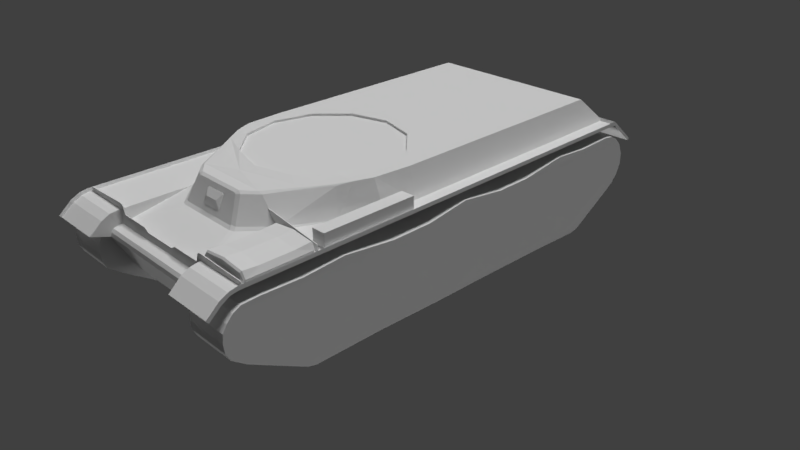 # Source: IS-2-bottom.blend  (saved by Blender 2.79.0; exported with 4.5.12 LTS)
import bpy
from mathutils import Matrix  # noqa: F401  (used for matrix-valued properties, if any)

bpy.ops.wm.read_factory_settings(use_empty=True)
scene = bpy.context.scene
scene.name = 'Scene'

# ---- collections
col_collection_1 = bpy.data.collections.new('Collection 1'); scene.collection.children.link(col_collection_1)

# ---- materials (node trees are filled in below, after node groups)
mat_is_2_bottom_material = bpy.data.materials.new('IS-2_bottom_material')
mat_is_2_bottom_material.alpha_threshold = 0.0
mat_is_2_bottom_material.use_transparent_shadow = False
mat_is_2_bottom_material.roughness = 0.5
mat_is_2_track_left_materail = bpy.data.materials.new('IS-2_track_left_materail')
mat_is_2_track_left_materail.alpha_threshold = 0.0
mat_is_2_track_left_materail.use_transparent_shadow = False
mat_is_2_track_left_materail.roughness = 0.5
mat_is_2_track_right_materail = bpy.data.materials.new('IS-2_track_right_materail')
mat_is_2_track_right_materail.alpha_threshold = 0.0
mat_is_2_track_right_materail.use_transparent_shadow = False
mat_is_2_track_right_materail.roughness = 0.5

# ---- material node trees

# ---- world
world_world = bpy.data.worlds.new('World'); scene.world = world_world
world_world.color = (0.05088, 0.05088, 0.05088)
world_world.use_sun_shadow = False
world_world.sun_shadow_jitter_overblur = 0.0
world_world.cycles.sampling_method = 'MANUAL'

# ---- cameras
cam_camera = bpy.data.cameras.new('Camera')
cam_camera.clip_end = 100.0
cam_camera.lens = 35.0
cam_camera.sensor_width = 32.0
cam_camera.sensor_height = 18.0
cam_camera.ortho_scale = 7.314
cam_camera.dof.focus_distance = 0.0
cam_camera.dof.aperture_fstop = 128.0

# ---- lights
light_sun_003 = bpy.data.lights.new('Sun.003', 'SUN')
light_sun_003.transmission_factor = 0.0
light_sun_003.angle = 0.1993
light_sun_003.energy = 1.0
light_sun_003.shadow_buffer_clip_start = 0.5
light_sun_003.shadow_soft_size = 0.1
light_sun_003.shadow_cascade_max_distance = 1000.0
light_sun_002 = bpy.data.lights.new('Sun.002', 'SUN')
light_sun_002.transmission_factor = 0.0
light_sun_002.angle = 0.1993
light_sun_002.energy = 1.0
light_sun_002.shadow_buffer_clip_start = 0.5
light_sun_002.shadow_soft_size = 0.1
light_sun_002.shadow_cascade_max_distance = 1000.0
light_sun_001 = bpy.data.lights.new('Sun.001', 'SUN')
light_sun_001.transmission_factor = 0.0
light_sun_001.angle = 0.1993
light_sun_001.energy = 1.0
light_sun_001.shadow_buffer_clip_start = 0.5
light_sun_001.shadow_soft_size = 0.1
light_sun_001.shadow_cascade_max_distance = 1000.0
light_sun = bpy.data.lights.new('Sun', 'SUN')
light_sun.transmission_factor = 0.0
light_sun.angle = 0.1993
light_sun.energy = 1.0
light_sun.shadow_buffer_clip_start = 0.5
light_sun.shadow_soft_size = 0.1
light_sun.shadow_cascade_max_distance = 1000.0
light_lamp = bpy.data.lights.new('Lamp', 'POINT')
light_lamp.transmission_factor = 0.0
light_lamp.cutoff_distance = 30.0
light_lamp.energy = 100.0
light_lamp.shadow_buffer_clip_start = 1.001
light_lamp.shadow_soft_size = 0.1
light_lamp.shadow_maximum_resolution = 0.006
light_lamp.use_absolute_resolution = True

# ---- meshes
me_body_2_001 = bpy.data.meshes.new('body_2.001')
me_body_2_001.from_pydata([(0.8123, 1.135, 1.336), (0.811, 1.135, 1.33), (1.556, -3.721, 1.357), (1.542, 2.224, 1.249), (0.8628, 2.222, 1.25), (0.8605, 2.297, 0.9715), (0.859, -3.722, 1.358), (0.8414, 2.297, 0.9716), (-0.1499, -1.117, 1.713), (-0.605, -0.91, 1.711), (-0.15, -1.118, 1.642), (-0.412, -1.021, 1.641), (-0.7535, -0.7839, 1.638), (0.04514, -1.132, 1.713), (0.04505, -1.133, 1.641), (0.5017, -1.018, 1.71), (0.2401, -1.116, 1.712), (0.8421, -0.7793, 1.706), (0.6941, -0.9081, 1.637), (0.24, -1.117, 1.641), (0.9657, -0.6321, 1.633), (-0.412, -1.02, 1.712), (-0.7534, -0.7829, 1.709), (-0.6051, -0.9111, 1.639), (0.6942, -0.9071, 1.709), (0.9658, -0.631, 1.704), (0.5016, -1.019, 1.639), (0.842, -0.7803, 1.635), (1.556, -3.72, 1.406), (1.556, -4.111, 1.077), (1.556, -4.086, 1.052), (0.8586, -4.113, 1.078), (0.8585, -4.087, 1.053), (0.8581, -3.722, 1.407), (0.8681, -3.712, 1.365), (1.546, -3.711, 1.364), (-0.3219, -3.951, 1.197), (0.4623, -3.966, 1.201), (-0.7518, -3.775, 0.5799), (-0.7503, -4.128, 1.049), (-1.142, -3.354, 1.728), (-0.7507, -3.764, 1.36), (0.8796, -3.76, 1.357), (0.8801, -4.124, 1.047), (1.244, -3.349, 1.725), (0.1774, 1.544, 1.358), (0.1966, 1.538, 1.37), (0.1995, 1.468, 1.521), (0.1808, 1.462, 1.534), (-0.07661, 1.46, 1.537), (-0.09581, 1.466, 1.525), (-0.09876, 1.536, 1.372), (-0.08005, 1.542, 1.359), (0.1397, 1.526, 1.458), (-0.03958, 1.525, 1.46), (0.1774, 1.526, 1.353), (0.1966, 1.52, 1.365), (0.1996, 1.45, 1.516), (0.1809, 1.444, 1.529), (-0.07658, 1.442, 1.532), (-0.09577, 1.448, 1.52), (-0.09872, 1.519, 1.367), (-0.08002, 1.525, 1.354), (-0.7618, 2.183, 1.093), (-0.6539, 2.183, 1.095), (-0.6539, 2.172, 1.095), (-0.7618, 2.172, 1.093), (-0.7605, 2.175, 1.259), (-0.7604, 2.164, 1.259), (-0.6732, 2.164, 1.225), (-0.6733, 2.175, 1.225), (0.8534, 2.186, 1.092), (0.7455, 2.186, 1.094), (0.7455, 2.176, 1.094), (0.8534, 2.176, 1.092), (0.8525, 2.179, 1.257), (1.517, 2.171, 1.316), (1.517, 2.181, 1.316), (0.8522, 2.169, 1.342), (0.8521, 2.18, 1.342), (0.8164, 2.169, 1.335), (0.8164, 2.18, 1.335), (0.7962, 2.169, 1.312), (0.7961, 2.179, 1.311), (0.8526, 2.168, 1.257), (0.7653, 2.168, 1.223), (0.7653, 2.178, 1.223), (-0.7136, 1.254, 1.279), (-1.419, 1.244, 1.277), (-1.405, 1.246, 1.357), (-1.405, 1.254, 1.357), (-0.7136, 1.246, 1.279), (-0.588, 1.249, 1.478), (-0.588, 1.258, 1.478), (-0.2605, 2.165, 1.224), (0.3525, 2.167, 1.223), (-0.2605, 2.176, 1.224), (0.3525, 2.177, 1.223), (-0.1874, 2.184, 1.095), (0.279, 2.185, 1.095), (-0.1874, 2.174, 1.095), (0.279, 2.175, 1.095), (-0.1845, 2.165, 1.183), (0.2764, 2.166, 1.183), (-0.1845, 2.175, 1.183), (0.2764, 2.176, 1.182), (0.8553, 2.558, 1.051), (0.8668, 2.561, 1.048), (0.8616, 2.412, 1.189), (0.8614, 2.309, 1.243), (0.854, 2.215, 1.261), (-0.7654, 2.062, 0.4942), (-0.5142, 1.255, 1.601), (-0.7447, 1.243, 1.309), (-0.7622, 1.267, 1.279), (0.865, 2.338, 0.9858), (0.8675, 1.271, 1.277), (-0.3419, 1.407, 1.596), (-0.4412, 1.582, 1.259), (0.5248, 1.549, 1.292), (-0.7656, 2.293, 1.072), (-0.7654, 2.335, 0.9883), (0.8656, 2.297, 1.07), (0.8533, 1.234, 1.307), (-0.3784, 1.603, 1.258), (-0.3591, 1.563, 1.303), (0.5456, 1.584, 1.257), (0.6253, 1.258, 1.599), (0.1858, 1.456, 1.536), (-0.09911, 1.459, 1.527), (-0.08504, 1.539, 1.355), (0.1999, 1.535, 1.365), (0.17, 1.443, 1.525), (-0.08354, 1.446, 1.517), (-0.06911, 1.518, 1.363), (0.1844, 1.513, 1.373), (-0.287, 1.433, 1.584), (-0.4199, 1.547, 1.294), (-0.3447, 1.568, 1.292), (0.4637, 1.565, 1.302), (0.4493, 1.57, 1.291), (0.4828, 1.605, 1.257), (0.203, 1.461, 1.524), (-0.08152, 1.454, 1.539), (-0.1022, 1.534, 1.367), (0.1823, 1.541, 1.353), (0.1871, 1.448, 1.513), (-0.06595, 1.441, 1.528), (-0.08625, 1.512, 1.375), (0.1668, 1.519, 1.362), (-0.7655, 2.323, 1.034), (0.8653, 2.326, 1.031), (-1.421, -0.05304, 1.294), (-1.237, -0.05262, 1.294), (-1.237, -0.05003, 1.475), (-1.42, -0.05041, 1.478), (-1.24, 1.175, 1.276), (-1.24, 1.178, 1.457), (-1.423, 1.175, 1.276), (-1.423, 1.177, 1.46), (-1.454, -3.727, 1.411), (-1.454, -3.728, 1.361), (-1.468, 2.217, 1.254), (-1.468, 2.214, 1.306), (-0.7639, 2.315, 1.235), (-0.7638, 2.219, 1.252), (-0.7605, 2.294, 0.974), (-0.7417, 2.294, 0.974), (-1.458, 2.209, 1.264), (-1.444, -3.718, 1.369), (-0.7392, -3.716, 1.368), (-0.7601, 2.211, 1.263), (-0.7608, 2.306, 1.245), (-0.7279, -3.726, 1.36), (-1.108, 0.2245, 1.676), (-1.218, 0.2055, 1.302), (-1.025, 0.6814, 1.295), (-1.235, -3.765, 1.361), (-1.149, -0.2506, 1.683), (-1.243, -0.2562, 1.309), (-1.148, -0.8144, 1.691), (-1.242, -0.82, 1.317), (-1.127, 0.4434, 1.299), (-1.027, 0.449, 1.672), (-0.9463, 0.6127, 1.644), (-1.428, -3.556, 1.437), (-1.428, -3.541, 1.437), (-1.196, -3.555, 1.47), (-1.196, -3.54, 1.47), (-1.453, -4.093, 1.056), (-1.453, -4.118, 1.082), (-0.7287, -4.091, 1.055), (-0.729, -3.725, 1.41), (-0.7286, -4.117, 1.081), (-1.455, 2.163, 1.262), (-1.441, 2.164, 1.319), (-1.441, 2.174, 1.319), (-1.455, 2.173, 1.262), (-0.7598, 2.166, 1.344), (-0.7598, 2.176, 1.344), (-0.7241, 2.166, 1.337), (-0.7241, 2.176, 1.337), (-0.7039, 2.165, 1.314), (-0.7039, 2.176, 1.314), (-1.419, 1.253, 1.277), (-0.7985, 2.14, 1.265), (-0.7779, 1.311, 1.277), (-0.818, 2.123, 1.391), (-0.8161, 1.313, 1.403), (-1.428, 2.12, 1.266), (-1.407, 1.291, 1.278), (-1.394, 2.121, 1.392), (-1.392, 1.312, 1.404), (-0.7733, 2.14, 1.312), (-0.7769, 1.312, 1.324), (-1.412, 1.292, 1.325), (-1.439, 2.117, 1.313), (-1.105, 1.292, 1.278), (-1.107, 2.139, 1.265), (-1.105, 1.313, 1.436), (-1.107, 2.141, 1.405), (-1.105, 1.317, 1.325), (-1.107, 2.114, 1.313), (-0.7798, 2.121, 1.265), (-0.7965, 1.293, 1.277), (-0.8293, 2.141, 1.373), (-0.8273, 1.294, 1.386), (-1.409, 2.138, 1.266), (-1.426, 1.31, 1.278), (-1.382, 2.14, 1.374), (-1.38, 1.293, 1.387), (-0.7546, 2.122, 1.312), (-0.7956, 1.293, 1.325), (-1.431, 1.31, 1.325), (-1.42, 2.135, 1.313), (-1.105, 1.294, 1.417), (-1.106, 2.123, 1.424), (-1.468, 2.406, 1.18), (-1.468, 2.429, 1.228), (-1.469, 2.591, 1.082), (-1.469, 2.557, 1.048), (-0.7887, 2.559, 1.047), (-0.7673, 2.408, 1.179), (-1.468, 2.318, 1.286), (-1.468, 2.313, 1.237), (-0.7823, 2.561, 1.051), (-1.459, 2.567, 1.059), (-1.458, 2.407, 1.193), (-1.458, 2.304, 1.247), (-0.7616, 2.408, 1.192), (-0.783, 2.569, 1.058), (-0.8175, 1.932, 1.379), (-0.8165, 1.504, 1.386), (-0.7784, 1.502, 1.274), (-0.7794, 1.93, 1.268), (-1.428, 1.929, 1.269), (-1.427, 1.501, 1.275), (-1.392, 1.502, 1.386), (-1.393, 1.93, 1.38), (-0.7599, 1.931, 1.315), (-0.7717, 1.503, 1.321), (-1.433, 1.5, 1.322), (-1.437, 1.927, 1.316), (-1.106, 1.932, 1.412), (-1.105, 1.503, 1.418), (1.529, -0.7838, 1.39), (1.213, -0.6487, 1.629), (1.542, 2.221, 1.301), (1.532, 2.216, 1.26), (1.334, -3.759, 1.357), (1.321, -0.8141, 1.313), (1.208, 0.2298, 1.672), (1.104, 0.738, 1.291), (1.296, 0.2112, 1.298), (1.239, -0.8089, 1.687), (1.322, -0.2503, 1.305), (1.237, -0.2451, 1.679), (1.11, 0.4539, 1.669), (1.212, 0.4488, 1.295), (1.018, 0.6176, 1.641), (1.555, -3.55, 1.357), (1.54, -3.549, 1.432), (1.54, -3.535, 1.432), (1.555, -3.536, 1.357), (1.297, -3.549, 1.468), (1.267, -3.551, 1.352), (1.297, -3.535, 1.468), (1.267, -3.536, 1.351), (1.531, 2.167, 1.257), (1.531, 2.18, 1.257), (1.534, 1.252, 1.274), (1.143, 1.694, 1.311), (1.541, 2.598, 1.078), (1.541, 2.563, 1.047), (1.541, 2.436, 1.224), (1.541, 2.413, 1.176), (0.8673, 2.412, 1.177), (1.542, 2.32, 1.232), (1.542, 2.324, 1.281), (0.8683, 2.322, 1.233), (1.531, 2.414, 1.188), (1.531, 2.574, 1.055), (0.861, 2.572, 1.056), (1.532, 2.311, 1.242), (0.3727, 1.428, 1.595), (0.393, 1.434, 1.583), (0.4481, 1.409, 1.595), (-0.2666, 1.426, 1.596), (-0.4617, 1.256, 1.623), (0.5732, 1.259, 1.621), (0.4037, 1.391, 1.619), (-0.2971, 1.389, 1.62), (-0.9225, 0.6243, 1.657), (1.001, 0.6313, 1.654), (0.865, 2.066, 0.4917), (0.8786, -3.771, 0.5684), (0.7171, 0.8872, 1.646), (0.1093, 1.107, 1.643), (-0.6207, 0.9186, 1.647), (1.057, -0.04344, 1.676), (-0.9289, -0.04801, 1.679), (0.06179, 0.941, 1.663), (0.0664, -1.032, 1.692), (0.9229, 0.4496, 1.669), (-0.7947, -0.5411, 1.686), (-0.4344, 0.8077, 1.666), (0.5626, -0.8991, 1.69), (0.5586, 0.8099, 1.665), (-0.4304, -0.9014, 1.691), (-0.797, 0.4457, 1.672), (0.9252, -0.5371, 1.684), (-0.4304, -0.9018, 1.661), (-0.7947, -0.5415, 1.656), (-0.9289, -0.04844, 1.649), (0.06636, -1.033, 1.662), (-0.797, 0.4452, 1.642), (0.5625, -0.8995, 1.659), (0.9251, -0.5375, 1.654), (-0.4344, 0.8072, 1.636), (0.06175, 0.9406, 1.633), (0.5585, 0.8095, 1.634), (1.057, -0.04387, 1.646), (0.9228, 0.4492, 1.639), (0.9926, -3.561, 1.221), (1.561, -3.56, 1.221), (1.561, -3.686, 1.203), (0.9931, -3.688, 1.204), (0.9932, -3.794, 1.147), (1.561, -3.793, 1.146), (1.561, -3.898, 1.038), (0.9934, -3.899, 1.038), (0.9932, -3.957, 0.8961), (1.561, -3.956, 0.8952), (1.561, -3.958, 0.7526), (0.9931, -3.959, 0.7535), (0.9927, -3.906, 0.6208), (1.561, -3.905, 0.6198), (1.56, -3.814, 0.509), (0.9924, -3.815, 0.51), (1.546, 2.201, 0.4194), (1.546, 2.379, 0.5471), (0.9783, 2.378, 0.548), (0.9781, 2.2, 0.4204), (1.546, 2.432, 0.6474), (0.9781, 2.43, 0.6483), (0.9782, 2.446, 0.7637), (1.546, 2.447, 0.7628), (1.546, 2.434, 0.8646), (0.9785, 2.433, 0.8654), (1.56, -3.046, 1.199), (0.9911, -3.048, 1.2), (1.56, -3.688, 0.4276), (1.558, -3.0, 0.05281), (0.9898, -3.001, 0.05379), (0.9918, -3.689, 0.4285), (1.554, -1.124, 0.03498), (1.551, -0.232, 0.02639), (0.9833, -0.2333, 0.02739), (0.9853, -1.125, 0.03597), (0.9792, 1.622, 0.04662), (1.547, 1.623, 0.04565), (0.9792, 2.307, 1.039), (0.9787, 2.382, 0.9554), (1.546, 2.384, 0.9546), (1.547, 2.309, 1.038), (0.9794, 2.001, 1.104), (0.9795, 2.212, 1.091), (1.547, 2.214, 1.09), (1.548, 2.002, 1.103), (0.9903, -2.563, 1.227), (1.559, -2.562, 1.226), (0.9872, -1.438, 1.116), (0.9883, -1.927, 1.128), (1.556, -1.437, 1.115), (1.557, -1.925, 1.127), (0.9863, -0.8348, 1.185), (1.554, -0.8335, 1.185), (0.9844, -0.2612, 1.089), (0.9832, 0.2873, 1.076), (1.552, 0.2886, 1.075), (1.553, -0.2599, 1.089), (0.982, 0.9551, 1.144), (1.55, 0.9564, 1.143), (0.9804, 1.477, 1.097), (1.549, 1.478, 1.096), (0.9794, 1.506, 0.02052), (1.547, 1.507, 0.01953), (1.558, -2.883, 0.02709), (0.9895, -2.885, 0.02808), (1.556, -2.049, 0.03591), (0.9875, -2.05, 0.0369), (0.9812, 0.6444, 0.0332), (1.549, 0.6457, 0.03221), (-1.453, -3.567, 1.225), (-0.8758, -3.565, 1.224), (-0.8758, -3.692, 1.206), (-1.453, -3.693, 1.207), (-1.452, -3.8, 1.15), (-0.8756, -3.799, 1.15), (-0.8756, -3.903, 1.041), (-1.452, -3.905, 1.042), (-1.452, -3.963, 0.8999), (-0.8755, -3.962, 0.899), (-0.8758, -3.964, 0.7563), (-1.452, -3.965, 0.7573), (-1.453, -3.912, 0.6245), (-0.876, -3.911, 0.6236), (-0.8764, -3.82, 0.5128), (-1.453, -3.821, 0.5137), (-0.8903, 2.195, 0.4229), (-0.8909, 2.373, 0.5508), (-1.467, 2.372, 0.5518), (-1.467, 2.194, 0.4239), (-0.8907, 2.426, 0.6511), (-1.467, 2.425, 0.652), (-1.467, 2.44, 0.7674), (-0.8905, 2.441, 0.7665), (-0.8905, 2.429, 0.8683), (-1.467, 2.427, 0.8692), (-0.8769, -3.052, 1.203), (-1.454, -3.053, 1.203), (-0.8766, -3.694, 0.4314), (-0.8787, -3.077, 0.05679), (-1.456, -3.078, 0.05778), (-1.454, -3.695, 0.4324), (-0.8828, -1.264, 0.04274), (-0.8848, -0.3965, 0.03429), (-1.462, -0.3979, 0.0353), (-1.46, -1.266, 0.04375), (-1.466, 1.487, 0.04867), (-0.8893, 1.489, 0.04768), (-1.466, 2.302, 1.042), (-1.467, 2.377, 0.9592), (-0.8903, 2.378, 0.9583), (-0.8902, 2.303, 1.042), (-1.466, 1.995, 1.107), (-1.466, 2.207, 1.095), (-0.8899, 2.208, 1.094), (-0.8888, 1.996, 1.107), (-1.455, -2.569, 1.231), (-0.8782, -2.567, 1.23), (-1.458, -1.444, 1.12), (-1.457, -1.932, 1.132), (-0.8806, -1.442, 1.119), (-0.8795, -1.931, 1.131), (-1.459, -0.8404, 1.189), (-0.8824, -0.8391, 1.188), (-1.461, -0.2668, 1.093), (-1.462, 0.2817, 1.08), (-0.8847, 0.283, 1.079), (-0.8833, -0.2655, 1.092), (-1.464, 0.9495, 1.147), (-0.8865, 0.9508, 1.147), (-1.465, 1.471, 1.101), (-0.8874, 1.473, 1.1), (-1.466, 1.372, 0.02269), (-0.8891, 1.373, 0.02169), (-0.879, -2.96, 0.03102), (-1.456, -2.962, 0.03201), (-0.8807, -2.181, 0.04361), (-1.458, -2.182, 0.04462), (-1.464, 0.4694, 0.04132), (-0.8868, 0.4707, 0.04031), (-0.245, -1.23, 0.85), (-0.245, -1.23, 0.9397), (-0.245, -1.108, 0.85), (-0.245, -1.108, 0.9397), (-0.1554, -1.23, 0.85), (-0.1554, -1.23, 0.9397), (-0.1554, -1.108, 0.85), (-0.1554, -1.108, 0.9397), (-0.1886, 0.7277, 0.7661), (-0.1886, 0.7277, 0.8557), (-0.1886, 0.8173, 0.7661), (-0.1886, 0.8173, 0.8557), (-0.09894, 0.7277, 0.7661), (-0.09894, 0.7277, 0.8557), (-0.09894, 0.8173, 0.7661), (-0.09894, 0.8173, 0.8557), (0.1651, 0.4627, 0.878), (0.1651, 0.4627, 0.9677), (0.1651, 0.5524, 0.878), (0.1651, 0.5524, 0.9677), (0.2547, 0.4627, 0.878), (0.2547, 0.4627, 0.9677), (0.2547, 0.5524, 0.878), (0.2547, 0.5524, 0.9677), (-0.05231, -0.9072, 1.203), (-0.05231, -0.9072, 1.293), (-0.05231, -0.8176, 1.203), (-0.05231, -0.8176, 1.293), (0.03732, -0.9072, 1.203), (0.03732, -0.9072, 1.293), (0.03732, -0.8176, 1.203), (0.03732, -0.8176, 1.293), (-0.534, 0.3849, 0.6881), (-0.534, 0.3849, 0.7777), (-0.534, 0.4746, 0.6881), (-0.534, 0.4746, 0.7777), (-0.4444, 0.3849, 0.6881), (-0.4444, 0.3849, 0.7777), (-0.4444, 0.4746, 0.6881), (-0.4444, 0.4746, 0.7777), (-0.614, -0.8615, 1.02), (-0.614, -0.8615, 1.109), (-0.614, -0.7718, 1.02), (-0.614, -0.7718, 1.109), (-0.5243, -0.8615, 1.02), (-0.5243, -0.8615, 1.109), (-0.5243, -0.7718, 1.02), (-0.5243, -0.7718, 1.109), (-0.5239, -0.3486, 0.9006), (-0.5239, -0.3486, 0.9902), (-0.5239, -0.2589, 0.9006), (-0.5239, -0.2589, 0.9902), (-0.4343, -0.3486, 0.9006), (-0.4343, -0.3486, 0.9902), (-0.4343, -0.2589, 0.9006), (-0.4343, -0.2589, 0.9902), (0.07332, -0.2324, 1.049), (0.07332, -0.2324, 1.138), (0.07332, 0.1502, 1.049), (0.07332, 0.1502, 1.138), (0.163, -0.2324, 1.049), (0.163, -0.2324, 1.138), (0.163, 0.1502, 1.049), (0.163, 0.1502, 1.138), (-0.05231, -0.9072, 1.414), (-0.05231, -0.8176, 1.414), (0.03732, -0.8176, 1.414), (0.03732, -0.9072, 1.414), (-0.05231, -0.9072, 1.477), (-0.05231, -0.8176, 1.477), (0.03732, -0.8176, 1.477), (0.03732, -0.9072, 1.477), (-0.05231, -0.7158, 1.414), (0.03732, -0.7158, 1.414), (-0.05231, -0.7158, 1.477), (0.03732, -0.7158, 1.477), (-0.05231, -0.6456, 1.414), (0.03732, -0.6456, 1.414), (-0.05231, -0.6456, 1.477), (0.03732, -0.6456, 1.477), (-0.05231, -0.7158, 1.326), (0.03732, -0.7158, 1.326), (-0.05231, -0.6456, 1.326), (0.03732, -0.6456, 1.326), (-0.05231, -0.7158, 1.278), (0.03732, -0.7158, 1.278), (-0.05231, -0.6456, 1.278), (0.03732, -0.6456, 1.278), (-0.125, -0.6456, 1.326), (-0.125, -0.7158, 1.326), (-0.125, -0.6456, 1.278), (-0.125, -0.7158, 1.278), (-0.245, -1.027, 0.9397), (-0.245, -1.027, 0.85), (-0.1554, -1.027, 0.85), (-0.1554, -1.027, 0.9397), (-0.245, -0.9485, 0.9397), (-0.245, -0.9485, 0.85), (-0.1554, -0.9485, 0.85), (-0.1554, -0.9485, 0.9397), (-0.245, -1.027, 1.009), (-0.1554, -1.027, 1.009), (-0.245, -0.9485, 1.009), (-0.1554, -0.9485, 1.009), (-0.2829, -0.7718, 1.109), (-0.2829, -0.7718, 1.02), (-0.2829, -0.8615, 1.02), (-0.2829, -0.8615, 1.109), (-0.5243, -0.5112, 1.109), (-0.5243, -0.5112, 1.02), (-0.2829, -0.5112, 1.109), (-0.2829, -0.5112, 1.02), (-0.2738, -0.2589, 0.9902), (-0.2738, -0.2589, 0.9006), (-0.2738, -0.3486, 0.9006), (-0.2738, -0.3486, 0.9902), (-0.5239, -0.3486, 1.061), (-0.5239, -0.2589, 1.061), (-0.4343, -0.2589, 1.061), (-0.4343, -0.3486, 1.061), (0.1651, 0.4627, 0.9677), (0.1651, 0.5524, 0.9677), (0.2547, 0.5524, 0.9677), (0.2547, 0.4627, 0.9677), (0.03728, 0.5524, 0.878), (0.03728, 0.4627, 0.878), (0.03728, 0.4627, 0.9677), (0.03728, 0.5524, 0.9677), (0.09312, 0.8173, 0.8557), (0.09312, 0.8173, 0.7661), (0.09312, 0.7277, 0.7661), (0.09312, 0.7277, 0.8557), (-0.1886, 0.9691, 0.8557), (-0.1886, 0.9691, 0.7661), (-0.09894, 0.9691, 0.7661), (-0.09894, 0.9691, 0.8557), (-0.1886, 0.9691, 0.8557), (-0.1886, 0.9691, 0.7661), (-0.09894, 0.9691, 0.7661), (-0.09894, 0.9691, 0.8557), (-0.3349, 0.4746, 0.7777), (-0.3349, 0.4746, 0.6881), (-0.3349, 0.3849, 0.6881), (-0.3349, 0.3849, 0.7777), (-0.534, 0.7981, 0.7777), (-0.534, 0.7981, 0.6881), (-0.4444, 0.7981, 0.6881), (-0.4444, 0.7981, 0.7777), (-0.534, 0.888, 0.7777), (-0.534, 0.888, 0.6881), (-0.4444, 0.888, 0.6881), (-0.4444, 0.888, 0.7777), (-0.2668, 0.7981, 0.7777), (-0.2668, 0.7981, 0.6881), (-0.2668, 0.888, 0.7777), (-0.2668, 0.888, 0.6881)], [(0, 1)], [(4, 6, 5), (5, 6, 7), (6, 34, 110), (110, 7, 6), (2, 6, 4), (2, 4, 3), (30, 29, 31), (35, 34, 33), (6, 31, 33), (44, 40, 41), (38, 315, 43), (41, 43, 42), (6, 30, 32), (28, 31, 29), (35, 33, 28), (6, 32, 31), (41, 39, 43), (44, 41, 42), (38, 43, 39), (30, 31, 32), (28, 33, 31), (6, 2, 30), (69, 66, 65), (70, 63, 67), (75, 81, 79), (80, 78, 79), (84, 80, 82), (82, 80, 81), (75, 86, 83), (85, 82, 83), (84, 76, 78), (85, 74, 84), (86, 71, 72), (88, 91, 92), (92, 93, 90), (93, 87, 204), (85, 73, 74), (86, 75, 71), (105, 104, 102), (98, 96, 104), (94, 100, 102), (95, 85, 86), (96, 70, 69), (97, 86, 72), (64, 70, 96), (73, 85, 95), (94, 69, 65), (103, 95, 97), (104, 96, 94), (99, 105, 97), (104, 105, 99), (100, 101, 103), (103, 101, 95), (84, 78, 80), (75, 79, 77), (80, 79, 81), (84, 82, 85), (82, 81, 83), (75, 83, 81), (85, 83, 86), (69, 68, 66), (70, 64, 63), (48, 54, 49), (52, 53, 45), (46, 55, 45), (47, 56, 46), (48, 57, 47), (49, 58, 48), (50, 59, 49), (51, 60, 50), (52, 61, 51), (45, 62, 52), (88, 92, 89), (92, 90, 89), (93, 204, 90), (105, 102, 103), (95, 86, 97), (96, 69, 94), (97, 72, 99), (64, 96, 98), (73, 95, 101), (94, 65, 100), (103, 97, 105), (104, 94, 102), (104, 99, 98), (100, 103, 102), (7, 108, 106), (45, 53, 46), (46, 53, 47), (47, 53, 48), (48, 53, 54), (49, 54, 50), (50, 54, 51), (51, 54, 52), (52, 54, 53), (46, 56, 55), (47, 57, 56), (48, 58, 57), (49, 59, 58), (50, 60, 59), (51, 61, 60), (52, 62, 61), (45, 55, 62), (150, 115, 121), (145, 135, 131), (144, 134, 130), (143, 133, 129), (142, 132, 128), (125, 130, 138), (307, 129, 136), (140, 131, 139), (131, 146, 142), (130, 149, 145), (129, 148, 144), (128, 147, 143), (305, 131, 142), (140, 130, 145), (136, 144, 125), (128, 304, 305), (117, 125, 137), (116, 119, 123), (119, 305, 306), (124, 140, 141), (150, 122, 151), (112, 137, 113), (111, 115, 314), (124, 122, 120), (111, 121, 115), (124, 141, 122), (127, 123, 119), (119, 306, 127), (122, 126, 116), (114, 118, 120), (117, 136, 125), (116, 126, 119), (113, 137, 118), (118, 114, 113), (119, 139, 305), (122, 141, 126), (124, 120, 118), (124, 138, 140), (119, 126, 141), (118, 137, 124), (150, 120, 122), (112, 117, 137), (150, 151, 115), (145, 149, 135), (144, 148, 134), (143, 147, 133), (142, 146, 132), (305, 142, 128), (125, 144, 130), (307, 143, 129), (140, 145, 131), (119, 141, 140), (140, 139, 119), (125, 138, 124), (124, 137, 125), (131, 135, 146), (130, 134, 149), (129, 133, 148), (128, 132, 147), (305, 139, 131), (140, 138, 130), (136, 129, 144), (128, 143, 307), (128, 307, 304), (7, 110, 109), (7, 109, 108), (7, 106, 107), (107, 5, 7), (154, 155, 152), (157, 154, 153), (159, 157, 156), (155, 159, 158), (155, 154, 157), (154, 152, 153), (157, 153, 156), (159, 156, 158), (155, 158, 152), (155, 157, 159), (161, 160, 163), (170, 171, 168), (111, 114, 120), (120, 150, 111), (150, 121, 111), (161, 163, 162), (170, 168, 169), (161, 165, 173), (165, 166, 173), (161, 162, 165), (165, 164, 166), (169, 168, 163), (167, 172, 171), (174, 182, 175), (169, 163, 160), (40, 180, 181), (114, 176, 113), (176, 182, 183), (176, 183, 184), (167, 171, 173), (178, 181, 180), (40, 181, 177), (178, 179, 181), (174, 175, 179), (179, 178, 174), (166, 167, 173), (171, 170, 173), (176, 184, 113), (184, 112, 113), (174, 183, 182), (41, 175, 114), (175, 182, 114), (41, 179, 175), (114, 111, 41), (182, 176, 114), (41, 181, 179), (111, 39, 41), (41, 177, 181), (111, 38, 39), (160, 189, 190), (173, 189, 161), (189, 193, 190), (170, 160, 192), (173, 193, 191), (160, 193, 192), (170, 169, 160), (160, 190, 193), (41, 40, 177), (189, 191, 193), (173, 192, 193), (160, 161, 189), (173, 191, 189), (167, 249, 172), (245, 250, 249), (249, 167, 245), (197, 194, 195), (198, 195, 194), (198, 194, 68), (198, 199, 196), (197, 196, 199), (67, 197, 199), (200, 201, 199), (202, 200, 68), (202, 203, 201), (67, 201, 203), (69, 70, 203), (204, 89, 90), (239, 238, 247), (247, 246, 239), (248, 247, 238), (168, 248, 243), (253, 254, 260), (259, 260, 254), (256, 261, 262), (262, 255, 256), (232, 221, 217), (217, 224, 232), (264, 252, 251), (225, 213, 222), (222, 220, 225), (260, 259, 252), (259, 251, 252), (262, 257, 258), (257, 262, 261), (226, 235, 221), (221, 232, 226), (213, 205, 218), (218, 222, 213), (215, 210, 217), (217, 221, 215), (263, 258, 257), (222, 234, 229), (229, 220, 222), (230, 215, 221), (221, 235, 230), (218, 227, 234), (234, 222, 218), (213, 231, 223), (232, 214, 208), (215, 233, 228), (211, 229, 234), (234, 216, 211), (219, 235, 226), (220, 236, 207), (231, 213, 225), (225, 207, 231), (224, 206, 214), (230, 212, 233), (227, 209, 216), (212, 230, 235), (229, 211, 236), (239, 240, 237), (241, 242, 237), (162, 163, 243), (162, 244, 164), (197, 195, 196), (198, 68, 200), (198, 196, 195), (67, 199, 201), (200, 199, 198), (202, 68, 69), (202, 201, 200), (67, 203, 70), (69, 203, 202), (241, 246, 250), (241, 240, 246), (264, 251, 263), (262, 258, 216), (263, 257, 264), (213, 223, 205), (232, 208, 226), (215, 228, 210), (219, 226, 208), (220, 207, 225), (224, 214, 232), (230, 233, 215), (227, 216, 234), (212, 235, 219), (229, 236, 220), (248, 238, 243), (168, 243, 163), (239, 237, 238), (241, 237, 240), (162, 243, 244), (162, 164, 165), (261, 228, 233), (255, 216, 209), (263, 207, 236), (252, 219, 208), (264, 212, 219), (258, 236, 211), (214, 206, 253), (253, 260, 214), (223, 231, 259), (259, 254, 223), (261, 256, 228), (255, 262, 216), (263, 251, 207), (252, 264, 219), (252, 208, 214), (260, 252, 214), (259, 231, 207), (207, 251, 259), (258, 211, 216), (233, 212, 257), (257, 261, 233), (264, 257, 212), (258, 263, 236), (204, 88, 89), (243, 238, 237), (249, 247, 248), (244, 237, 242), (164, 242, 166), (246, 249, 250), (172, 168, 171), (243, 237, 244), (249, 248, 172), (244, 242, 164), (246, 247, 249), (172, 248, 168), (242, 241, 166), (167, 166, 241), (241, 245, 167), (123, 272, 116), (44, 269, 270), (123, 127, 279), (279, 272, 123), (272, 279, 277), (277, 278, 272), (42, 43, 315), (116, 314, 115), (278, 277, 271), (271, 273, 278), (116, 278, 42), (42, 314, 116), (278, 273, 42), (116, 272, 278), (42, 315, 314), (273, 275, 42), (275, 270, 42), (270, 269, 42), (276, 274, 270), (271, 276, 275), (268, 35, 28), (2, 3, 267), (34, 35, 268), (44, 270, 274), (2, 267, 28), (34, 268, 110), (276, 270, 275), (271, 275, 273), (268, 28, 267), (283, 281, 280), (284, 280, 281), (284, 282, 286), (283, 286, 282), (283, 282, 281), (284, 285, 280), (284, 281, 282), (283, 287, 286), (28, 29, 30), (28, 30, 2), (42, 269, 44), (298, 297, 295), (108, 109, 303), (297, 299, 296), (108, 302, 106), (289, 77, 76), (4, 5, 299), (5, 107, 296), (294, 292, 301), (301, 300, 294), (77, 78, 76), (116, 115, 151), (84, 288, 76), (77, 79, 78), (77, 289, 75), (303, 268, 267), (300, 303, 298), (107, 302, 301), (301, 108, 300), (109, 268, 303), (292, 294, 295), (107, 293, 295), (3, 297, 298), (3, 4, 299), (5, 296, 299), (292, 295, 293), (107, 295, 296), (3, 298, 267), (3, 299, 297), (298, 295, 294), (108, 303, 300), (297, 296, 295), (289, 76, 288), (116, 151, 122), (301, 302, 108), (109, 110, 268), (303, 267, 298), (300, 298, 294), (107, 301, 293), (309, 310, 311), (309, 311, 308), (117, 311, 307), (307, 136, 117), (304, 310, 306), (306, 305, 304), (310, 307, 311), (308, 311, 117), (117, 112, 308), (127, 306, 310), (310, 309, 127), (310, 304, 307), (184, 312, 112), (312, 308, 112), (184, 183, 312), (279, 127, 309), (309, 313, 279), (277, 279, 313), (38, 111, 314), (38, 314, 315), (317, 327, 313), (318, 325, 321), (312, 329, 325), (329, 312, 183), (174, 178, 320), (180, 324, 320), (328, 324, 180), (40, 322, 328), (330, 326, 44), (44, 326, 322), (274, 276, 319), (319, 276, 271), (277, 323, 319), (313, 327, 323), (317, 321, 327), (313, 309, 316), (312, 318, 308), (317, 309, 308), (317, 316, 309), (326, 336, 334), (319, 323, 342), (323, 327, 340), (330, 319, 341), (325, 329, 335), (327, 321, 339), (321, 325, 338), (326, 330, 337), (329, 320, 333), (320, 324, 332), (324, 328, 331), (317, 308, 318), (334, 328, 322), (334, 331, 328), (326, 334, 322), (319, 342, 341), (323, 340, 342), (330, 341, 337), (325, 335, 338), (327, 339, 340), (321, 338, 339), (326, 337, 336), (329, 333, 335), (320, 332, 333), (324, 331, 332), (317, 313, 316), (318, 321, 317), (312, 325, 318), (329, 183, 174), (174, 320, 329), (180, 320, 178), (40, 328, 180), (330, 44, 274), (44, 322, 40), (274, 319, 330), (277, 319, 271), (313, 323, 277), (343, 345, 344), (349, 348, 347), (353, 352, 351), (357, 356, 355), (361, 360, 359), (363, 361, 364), (345, 343, 346), (349, 347, 350), (353, 351, 354), (357, 355, 358), (361, 359, 362), (410, 407, 408), (343, 370, 389, 392, 391, 395, 397, 398, 401, 403, 385, 386, 381, 382, 368, 365, 364, 361, 362, 379, 405, 411, 377, 378, 410, 408, 373, 374, 358, 355, 354, 351, 350, 347, 346), (383, 384, 387, 388, 404, 402, 399, 400, 396, 393, 394, 390, 369, 344, 345, 348, 349, 352, 353, 356, 357, 371, 372, 407, 409, 375, 376, 412, 406, 380, 359, 360, 363, 366, 367), (376, 411, 412), (412, 405, 406), (378, 409, 410), (384, 386, 387), (363, 365, 366), (357, 374, 371), (353, 355, 356), (349, 351, 352), (345, 347, 348), (367, 382, 383), (407, 373, 408), (405, 380, 406), (389, 394, 392), (395, 400, 397), (401, 404, 403), (403, 388, 385), (398, 402, 401), (397, 399, 398), (391, 396, 395), (392, 393, 391), (370, 390, 389), (387, 385, 388), (383, 381, 384), (380, 362, 359), (377, 375, 378), (373, 371, 374), (370, 344, 369), (367, 365, 368), (363, 360, 361), (367, 366, 365), (370, 343, 344), (373, 372, 371), (377, 376, 375), (380, 379, 362), (383, 382, 381), (387, 386, 385), (370, 369, 390), (392, 394, 393), (391, 393, 396), (397, 400, 399), (398, 399, 402), (403, 404, 388), (401, 402, 404), (395, 396, 400), (389, 390, 394), (405, 379, 380), (407, 372, 373), (367, 368, 382), (345, 346, 347), (349, 350, 351), (353, 354, 355), (357, 358, 374), (363, 364, 365), (384, 381, 386), (378, 375, 409), (412, 411, 405), (376, 377, 411), (410, 409, 407), (415, 413, 416), (419, 417, 420), (423, 421, 424), (427, 425, 428), (431, 429, 432), (433, 431, 434), (437, 435, 438), (440, 414, 439), (443, 441, 444), (447, 445, 448), (450, 432, 429), (453, 451, 454), (457, 455, 458), (440, 460, 459), (462, 463, 461), (461, 466, 465), (467, 469, 468), (468, 472, 471), (473, 458, 455), (471, 474, 473), (465, 470, 467), (459, 464, 462), (475, 450, 476), (477, 443, 478), (437, 452, 453), (415, 417, 418), (419, 421, 422), (423, 425, 426), (427, 444, 441), (433, 435, 436), (454, 456, 457), (448, 479, 480), (482, 475, 476), (446, 481, 482), (470, 466, 463, 464, 460, 439, 414, 415, 418, 419, 422, 423, 426, 427, 441, 442, 477, 479, 445, 446, 482, 476, 450, 429, 430, 433, 436, 437, 453, 454, 457, 458, 474, 472, 469), (480, 477, 478), (415, 414, 413), (419, 418, 417), (423, 422, 421), (427, 426, 425), (431, 430, 429), (433, 430, 431), (437, 436, 435), (440, 413, 414), (443, 442, 441), (447, 446, 445), (450, 449, 432), (453, 452, 451), (457, 456, 455), (440, 439, 460), (462, 464, 463), (461, 463, 466), (467, 470, 469), (468, 469, 472), (473, 474, 458), (471, 472, 474), (465, 466, 470), (459, 460, 464), (475, 449, 450), (477, 442, 443), (437, 438, 452), (415, 416, 417), (419, 420, 421), (423, 424, 425), (427, 428, 444), (433, 434, 435), (454, 451, 456), (448, 445, 479), (482, 481, 475), (446, 447, 481), (480, 479, 477), (434, 431, 432, 449, 475, 481, 447, 448, 480, 478, 443, 444, 428, 425, 424, 421, 420, 417, 416, 413, 440, 459, 462, 461, 465, 467, 468, 471, 473, 455, 456, 451, 452, 438, 435), (483, 484, 486, 485), (486, 490, 578, 575), (489, 490, 488, 487), (487, 488, 484, 483), (485, 489, 487, 483), (490, 486, 484, 488), (491, 492, 494, 493), (498, 497, 617, 618), (498, 496, 614, 611), (495, 496, 492, 491), (493, 497, 495, 491), (498, 494, 492, 496), (501, 499, 608, 607), (501, 502, 506, 505), (505, 506, 504, 503), (503, 504, 500, 499), (501, 505, 503, 499), (500, 504, 606, 603), (507, 508, 510, 509), (509, 510, 514, 513), (513, 514, 512, 511), (511, 512, 508, 507), (509, 513, 511, 507), (510, 508, 547, 548), (515, 516, 518, 517), (518, 522, 630, 627), (520, 519, 625, 626), (519, 520, 516, 515), (517, 521, 519, 515), (522, 518, 516, 520), (523, 524, 526, 525), (525, 526, 530, 529), (530, 528, 590, 587), (527, 528, 524, 523), (525, 529, 527, 523), (530, 526, 524, 528), (531, 532, 534, 533), (533, 534, 538, 537), (535, 537, 596, 597), (535, 536, 532, 531), (533, 537, 535, 531), (538, 534, 600, 601), (539, 540, 542, 541), (541, 542, 546, 545), (545, 546, 544, 543), (543, 544, 540, 539), (541, 545, 543, 539), (546, 542, 540, 544), (550, 549, 553, 554), (508, 512, 550, 547), (514, 510, 548, 549), (512, 514, 549, 550), (553, 552, 551, 554), (548, 547, 551, 552), (547, 550, 554, 551), (548, 552, 557, 555), (555, 557, 561, 559), (552, 553, 558, 557), (549, 548, 555, 556), (553, 549, 556, 558), (560, 559, 561, 562), (557, 558, 562, 561), (558, 556, 560, 562), (559, 560, 566, 565), (564, 563, 567, 568), (560, 556, 564, 566), (555, 559, 565, 563), (556, 555, 563, 564), (568, 567, 569, 570), (566, 564, 568, 570), (565, 566, 570, 569), (567, 563, 572, 574), (572, 571, 573, 574), (569, 567, 574, 573), (565, 569, 573, 571), (563, 565, 571, 572), (575, 578, 584, 583), (485, 486, 575, 576), (490, 489, 577, 578), (489, 485, 576, 577), (580, 579, 582, 581), (576, 575, 579, 580), (578, 577, 581, 582), (577, 576, 580, 581), (583, 584, 586, 585), (579, 575, 583, 585), (578, 582, 586, 584), (582, 579, 585, 586), (588, 587, 590, 589), (529, 530, 591, 592), (528, 527, 589, 590), (527, 529, 588, 589), (592, 591, 593, 594), (587, 588, 594, 593), (530, 587, 593, 591), (588, 529, 592, 594), (596, 595, 598, 597), (538, 536, 598, 595), (537, 538, 595, 596), (536, 535, 597, 598), (601, 600, 599, 602), (536, 538, 601, 602), (534, 532, 599, 600), (532, 536, 602, 599), (605, 604, 603, 606), (506, 502, 604, 605), (504, 506, 605, 606), (502, 500, 603, 604), (608, 609, 610, 607), (502, 501, 607, 610), (499, 500, 609, 608), (500, 502, 610, 609), (612, 611, 614, 613), (497, 498, 611, 612), (496, 495, 613, 614), (495, 497, 612, 613), (617, 616, 620, 621), (497, 493, 616, 617), (494, 498, 618, 615), (493, 494, 615, 616), (620, 619, 622, 621), (615, 618, 622, 619), (616, 615, 619, 620), (618, 617, 621, 622), (624, 623, 626, 625), (519, 521, 624, 625), (522, 520, 626, 623), (521, 522, 623, 624), (627, 630, 634, 631), (517, 518, 627, 628), (522, 521, 629, 630), (521, 517, 628, 629), (632, 631, 634, 633), (628, 627, 631, 632), (629, 633, 638, 636), (629, 628, 632, 633), (635, 636, 638, 637), (633, 634, 637, 638), (630, 629, 636, 635), (634, 630, 635, 637), (340, 339, 338, 335, 333, 332, 331, 334, 336, 337, 341, 342)])
me_body_2_001.polygons.foreach_set('material_index', [0, 0, 0, 0, 0, 0, 0, 0, 0, 0, 0, 0, 0, 0, 0, 0, 0, 0, 0, 0, 0, 0, 0, 0, 0, 0, 0, 0, 0, 0, 0, 0, 0, 0, 0, 0, 0, 0, 0, 0, 0, 0, 0, 0, 0, 0, 0, 0, 0, 0, 0, 0, 0, 0, 0, 0, 0, 0, 0, 0, 0, 0, 0, 0, 0, 0, 0, 0, 0, 0, 0, 0, 0, 0, 0, 0, 0, 0, 0, 0, 0, 0, 0, 0, 0, 0, 0, 0, 0, 0, 0, 0, 0, 0, 0, 0, 0, 0, 0, 0, 0, 0, 0, 0, 0, 0, 0, 0, 0, 0, 0, 0, 0, 0, 0, 0, 0, 0, 0, 0, 0, 0, 0, 0, 0, 0, 0, 0, 0, 0, 0, 0, 0, 0, 0, 0, 0, 0, 0, 0, 0, 0, 0, 0, 0, 0, 0, 0, 0, 0, 0, 0, 0, 0, 0, 0, 0, 0, 0, 0, 0, 0, 0, 0, 0, 0, 0, 0, 0, 0, 0, 0, 0, 0, 0, 0, 0, 0, 0, 0, 0, 0, 0, 0, 0, 0, 0, 0, 0, 0, 0, 0, 0, 0, 0, 0, 0, 0, 0, 0, 0, 0, 0, 0, 0, 0, 0, 0, 0, 0, 0, 0, 0, 0, 0, 0, 0, 0, 0, 0, 0, 0, 0, 0, 0, 0, 0, 0, 0, 0, 0, 0, 0, 0, 0, 0, 0, 0, 0, 0, 0, 0, 0, 0, 0, 0, 0, 0, 0, 0, 0, 0, 0, 0, 0, 0, 0, 0, 0, 0, 0, 0, 0, 0, 0, 0, 0, 0, 0, 0, 0, 0, 0, 0, 0, 0, 0, 0, 0, 0, 0, 0, 0, 0, 0, 0, 0, 0, 0, 0, 0, 0, 0, 0, 0, 0, 0, 0, 0, 0, 0, 0, 0, 0, 0, 0, 0, 0, 0, 0, 0, 0, 0, 0, 0, 0, 0, 0, 0, 0, 0, 0, 0, 0, 0, 0, 0, 0, 0, 0, 0, 0, 0, 0, 0, 0, 0, 0, 0, 0, 0, 0, 0, 0, 0, 0, 0, 0, 0, 0, 0, 0, 0, 0, 0, 0, 0, 0, 0, 0, 0, 0, 0, 0, 0, 0, 0, 0, 0, 0, 0, 0, 0, 0, 0, 0, 0, 0, 0, 0, 0, 0, 0, 0, 0, 0, 0, 0, 0, 0, 0, 0, 0, 0, 0, 0, 0, 0, 0, 0, 0, 0, 0, 0, 0, 0, 0, 0, 0, 0, 0, 0, 0, 0, 0, 0, 0, 0, 0, 0, 0, 0, 0, 0, 0, 0, 0, 0, 0, 0, 0, 0, 0, 0, 0, 0, 0, 0, 0, 0, 0, 0, 0, 0, 0, 0, 0, 0, 0, 0, 0, 0, 0, 0, 0, 0, 0, 0, 0, 0, 0, 0, 0, 0, 0, 0, 0, 0, 0, 0, 0, 0, 0, 0, 0, 0, 0, 0, 0, 0, 0, 0, 0, 0, 0, 0, 0, 0, 0, 0, 0, 0, 0, 0, 0, 0, 0, 0, 0, 0, 0, 0, 0, 0, 0, 0, 0, 0, 0, 0, 0, 0, 0, 0, 0, 0, 0, 0, 2, 2, 2, 2, 2, 2, 2, 2, 2, 2, 2, 2, 0, 0, 2, 2, 2, 2, 2, 2, 2, 2, 2, 2, 2, 2, 2, 2, 2, 2, 2, 2, 2, 2, 2, 2, 2, 2, 2, 2, 2, 2, 2, 2, 2, 2, 2, 2, 2, 2, 2, 2, 2, 2, 2, 2, 2, 2, 2, 2, 2, 2, 2, 2, 2, 2, 2, 2, 2, 2, 2, 2, 1, 1, 1, 1, 1, 1, 1, 1, 1, 1, 1, 1, 1, 1, 1, 1, 1, 1, 1, 1, 1, 1, 1, 1, 1, 1, 1, 1, 1, 1, 1, 1, 1, 1, 0, 1, 1, 1, 1, 1, 1, 1, 1, 1, 1, 1, 1, 1, 1, 1, 1, 1, 1, 1, 1, 1, 1, 1, 1, 1, 1, 1, 1, 1, 1, 1, 1, 1, 1, 1, 1, 0, 0, 0, 0, 0, 0, 0, 0, 0, 0, 0, 0, 0, 0, 0, 0, 0, 0, 0, 0, 0, 0, 0, 0, 0, 0, 0, 0, 0, 0, 0, 0, 0, 0, 0, 0, 0, 0, 0, 0, 0, 0, 0, 0, 0, 0, 0, 0, 0, 0, 0, 0, 0, 0, 0, 0, 0, 0, 0, 0, 0, 0, 0, 0, 0, 0, 0, 0, 0, 0, 0, 0, 0, 0, 0, 0, 0, 0, 0, 0, 0, 0, 0, 0, 0, 0, 0, 0, 0, 0, 0, 0, 0, 0, 0, 0, 0, 0, 0, 0, 0, 0, 0, 0, 0, 0, 0, 0, 0, 0, 0, 0, 0, 0, 0, 0, 0, 0, 0, 0, 0, 0, 0, 0, 0, 0, 0, 0, 0, 0, 0, 0, 0, 0, 0, 0, 0, 0, 0, 0, 0, 0])
_uv = me_body_2_001.uv_layers.new(name='UVMap')
_uv.uv.foreach_set('vector', [0.5168, 0.4649, 0.4901, 0.1372, 0.4952, 0.4702, 0.4952, 0.4702, 0.4901, 0.1372, 0.4952, 0.4702, 0.6154, 0.4714, 0.6142, 0.4709, 0.6142, 0.1432, 0.6142, 0.1432, 0.6408, 0.1384, 0.6154, 0.4714, 0.2774, 0.3293, 0.2774, 0.3373, 0.1421, 0.3374, 0.2774, 0.3293, 0.1421, 0.3374, 0.1421, 0.3293, 0.5726, 0.5012, 0.5726, 0.4992, 0.6143, 0.4992, 0.5346, 0.3726, 0.5559, 0.4064, 0.5531, 0.4078, 0.5552, 0.3445, 0.5552, 0.3445, 0.555, 0.3447, 0.3235, 0.1725, 0.1338, 0.1725, 0.1651, 0.142, 0.4289, 0.4974, 0.2994, 0.4974, 0.2994, 0.5297, 0.1651, 0.142, 0.2946, 0.1157, 0.2946, 0.1421, 0.01985, 0.504, 0.03068, 0.496, 0.03068, 0.5042, 0.5726, 0.471, 0.6143, 0.4992, 0.5726, 0.4992, 0.5346, 0.3726, 0.5531, 0.4078, 0.5312, 0.373, 0.5552, 0.3445, 0.5553, 0.3445, 0.5552, 0.3445, 0.1651, 0.142, 0.1651, 0.1156, 0.2946, 0.1157, 0.3235, 0.1725, 0.1651, 0.142, 0.2946, 0.1421, 0.4289, 0.4974, 0.2994, 0.5297, 0.4289, 0.5297, 0.5726, 0.5012, 0.6143, 0.4992, 0.6143, 0.5012, 0.5726, 0.471, 0.6143, 0.471, 0.6143, 0.4992, 0.01985, 0.504, 0.01985, 0.496, 0.03068, 0.496, 0.4718, 0.4371, 0.4613, 0.4419, 0.4615, 0.436, 0.4722, 0.3583, 0.4617, 0.3534, 0.4752, 0.3535, 0.4748, 0.442, 0.4806, 0.44, 0.4812, 0.442, 0.4812, 0.3554, 0.4818, 0.3534, 0.4826, 0.3535, 0.4753, 0.3534, 0.4812, 0.3554, 0.4793, 0.3565, 0.4793, 0.3565, 0.4812, 0.3554, 0.4817, 0.3558, 0.4748, 0.442, 0.4717, 0.4372, 0.4788, 0.4389, 0.4723, 0.3582, 0.4793, 0.3565, 0.4796, 0.3571, 0.4753, 0.3534, 0.4798, 0.3161, 0.4818, 0.3534, 0.4723, 0.3582, 0.4618, 0.3533, 0.4753, 0.3534, 0.4717, 0.4372, 0.4613, 0.442, 0.4615, 0.436, 0.4797, 0.3073, 0.4849, 0.269, 0.4744, 0.2609, 0.4744, 0.2609, 0.4738, 0.2609, 0.4738, 0.3062, 0.4738, 0.2609, 0.4633, 0.269, 0.4685, 0.3073, 0.4723, 0.3582, 0.462, 0.3593, 0.4618, 0.3533, 0.4717, 0.4372, 0.4748, 0.442, 0.4613, 0.442, 0.4697, 0.385, 0.4696, 0.4103, 0.4687, 0.4103, 0.4617, 0.3849, 0.4721, 0.3809, 0.4688, 0.3851, 0.472, 0.4145, 0.4617, 0.4104, 0.4687, 0.4103, 0.4722, 0.3808, 0.4723, 0.3582, 0.4731, 0.3582, 0.4728, 0.4145, 0.4727, 0.4371, 0.4718, 0.4371, 0.4719, 0.4145, 0.4717, 0.4372, 0.4615, 0.436, 0.4618, 0.3593, 0.4722, 0.3583, 0.4721, 0.3809, 0.462, 0.3593, 0.4723, 0.3582, 0.4722, 0.3808, 0.472, 0.4145, 0.4718, 0.4371, 0.4615, 0.436, 0.4689, 0.385, 0.4722, 0.3808, 0.4729, 0.3811, 0.4695, 0.41, 0.4727, 0.4142, 0.472, 0.4145, 0.4617, 0.4105, 0.4687, 0.4103, 0.4719, 0.4145, 0.4688, 0.3851, 0.4687, 0.4103, 0.4617, 0.4105, 0.4617, 0.4104, 0.4619, 0.3848, 0.4689, 0.385, 0.4689, 0.385, 0.4619, 0.3848, 0.4722, 0.3808, 0.4753, 0.3534, 0.4818, 0.3534, 0.4812, 0.3554, 0.4748, 0.442, 0.4812, 0.442, 0.479, 0.4792, 0.4812, 0.3554, 0.4826, 0.3535, 0.482, 0.3555, 0.4753, 0.3534, 0.4793, 0.3565, 0.4723, 0.3582, 0.4793, 0.3565, 0.4817, 0.3558, 0.4799, 0.3569, 0.4748, 0.442, 0.4788, 0.4389, 0.4806, 0.44, 0.4723, 0.3582, 0.4796, 0.3571, 0.4725, 0.3587, 0.4718, 0.4371, 0.4748, 0.4419, 0.4613, 0.4419, 0.4722, 0.3583, 0.4618, 0.3593, 0.4617, 0.3534, 0.004806, 0.4929, 0.02225, 0.4876, 0.02526, 0.4929, 0.02543, 0.4822, 0.008029, 0.4875, 0.004978, 0.4821, 0.003431, 0.4829, 0.004205, 0.4814, 0.004978, 0.4821, 0.003302, 0.4921, 0.002314, 0.4823, 0.003431, 0.4829, 0.004806, 0.4929, 0.002185, 0.4926, 0.003302, 0.4921, 0.02526, 0.4929, 0.004033, 0.4935, 0.004806, 0.4929, 0.02676, 0.4922, 0.02599, 0.4936, 0.02526, 0.4929, 0.02694, 0.4829, 0.02788, 0.4928, 0.02676, 0.4922, 0.02543, 0.4822, 0.02805, 0.4823, 0.02694, 0.4829, 0.004978, 0.4821, 0.02616, 0.4814, 0.02543, 0.4822, 0.4797, 0.3073, 0.4744, 0.2609, 0.4744, 0.3062, 0.4744, 0.2609, 0.4738, 0.3062, 0.4744, 0.3062, 0.4738, 0.2609, 0.4685, 0.3073, 0.4738, 0.3062, 0.4697, 0.385, 0.4687, 0.4103, 0.4689, 0.385, 0.4722, 0.3808, 0.4731, 0.3582, 0.473, 0.3808, 0.4728, 0.4145, 0.4718, 0.4371, 0.472, 0.4145, 0.4719, 0.4145, 0.4615, 0.436, 0.4617, 0.4105, 0.4618, 0.3593, 0.4721, 0.3809, 0.4617, 0.3849, 0.462, 0.3593, 0.4722, 0.3808, 0.4619, 0.3848, 0.472, 0.4145, 0.4615, 0.436, 0.4617, 0.4104, 0.4689, 0.385, 0.4729, 0.3811, 0.4696, 0.3853, 0.4695, 0.41, 0.472, 0.4145, 0.4687, 0.4103, 0.4688, 0.3851, 0.4617, 0.4105, 0.4617, 0.3849, 0.4617, 0.4104, 0.4689, 0.385, 0.4687, 0.4103, 0.6408, 0.1384, 0.6141, 0.1303, 0.6288, 0.1225, 0.004978, 0.4821, 0.008029, 0.4875, 0.003431, 0.4829, 0.003431, 0.4829, 0.008029, 0.4875, 0.003302, 0.4921, 0.003302, 0.4921, 0.008029, 0.4875, 0.004806, 0.4929, 0.004806, 0.4929, 0.008029, 0.4875, 0.02225, 0.4876, 0.02526, 0.4929, 0.02225, 0.4876, 0.02676, 0.4922, 0.02676, 0.4922, 0.02225, 0.4876, 0.02694, 0.4829, 0.02694, 0.4829, 0.02225, 0.4876, 0.02543, 0.4822, 0.02543, 0.4822, 0.02225, 0.4876, 0.008029, 0.4875, 0.003431, 0.4829, 0.002314, 0.4823, 0.004205, 0.4814, 0.003302, 0.4921, 0.002185, 0.4926, 0.002314, 0.4823, 0.004806, 0.4929, 0.004033, 0.4935, 0.002185, 0.4926, 0.02526, 0.4929, 0.02599, 0.4936, 0.004033, 0.4935, 0.02676, 0.4922, 0.02788, 0.4928, 0.02599, 0.4936, 0.02694, 0.4829, 0.02805, 0.4823, 0.02788, 0.4928, 0.02543, 0.4822, 0.02616, 0.4814, 0.02805, 0.4823, 0.004978, 0.4821, 0.004205, 0.4814, 0.02616, 0.4814, 0.164, 0.5011, 0.2936, 0.5034, 0.1641, 0.5037, 0.239, 0.4525, 0.2389, 0.4507, 0.2404, 0.4518, 0.2163, 0.4518, 0.219, 0.4511, 0.2178, 0.4524, 0.218, 0.4412, 0.2179, 0.4427, 0.2164, 0.4417, 0.2407, 0.4419, 0.238, 0.4423, 0.2392, 0.4414, 0.1958, 0.4556, 0.2178, 0.4524, 0.1968, 0.4562, 0.2033, 0.4378, 0.2164, 0.4417, 0.2014, 0.4385, 0.2602, 0.4561, 0.2404, 0.4518, 0.2614, 0.4555, 0.2404, 0.4518, 0.2392, 0.4429, 0.2407, 0.4419, 0.2178, 0.4524, 0.2377, 0.4512, 0.239, 0.4525, 0.2164, 0.4417, 0.2178, 0.4506, 0.2163, 0.4518, 0.2392, 0.4414, 0.2192, 0.4422, 0.218, 0.4412, 0.2557, 0.4384, 0.2404, 0.4518, 0.2407, 0.4419, 0.2602, 0.4561, 0.2178, 0.4524, 0.239, 0.4525, 0.2014, 0.4385, 0.2163, 0.4518, 0.1958, 0.4556, 0.2392, 0.4414, 0.254, 0.4377, 0.2557, 0.4384, 0.197, 0.4369, 0.1958, 0.4556, 0.1906, 0.4557, 0.3469, 0.4322, 0.3349, 0.4548, 0.3436, 0.4306, 0.2664, 0.4556, 0.2557, 0.4384, 0.2602, 0.437, 0.1945, 0.459, 0.2602, 0.4561, 0.2627, 0.4589, 0.164, 0.5011, 0.2936, 0.4983, 0.2936, 0.5008, 0.1439, 0.4355, 0.124, 0.4553, 0.1149, 0.4317, 0.1642, 0.5347, 0.2936, 0.5034, 0.2937, 0.5345, 0.1945, 0.459, 0.2936, 0.4983, 0.164, 0.4986, 0.1642, 0.5347, 0.1641, 0.5037, 0.2936, 0.5034, 0.1945, 0.459, 0.2627, 0.4589, 0.2936, 0.4983, 0.315, 0.4351, 0.3436, 0.4306, 0.3349, 0.4548, 0.3349, 0.4548, 0.3097, 0.4474, 0.315, 0.4351, 0.403, 0.4849, 0.3678, 0.448, 0.3889, 0.428, 0.06415, 0.4277, 0.08469, 0.4479, 0.04855, 0.4845, 0.197, 0.4369, 0.2014, 0.4385, 0.1958, 0.4556, 0.3469, 0.4322, 0.3388, 0.4562, 0.3349, 0.4548, 0.1149, 0.4317, 0.124, 0.4553, 0.1202, 0.4567, 0.1202, 0.4567, 0.1119, 0.4326, 0.1149, 0.4317, 0.2664, 0.4556, 0.2614, 0.4555, 0.2557, 0.4384, 0.2936, 0.4983, 0.2627, 0.4589, 0.2678, 0.458, 0.1945, 0.459, 0.164, 0.4986, 0.1894, 0.4582, 0.1945, 0.459, 0.1968, 0.4562, 0.2602, 0.4561, 0.2664, 0.4556, 0.2678, 0.458, 0.2627, 0.4589, 0.1894, 0.4582, 0.1906, 0.4557, 0.1945, 0.459, 0.164, 0.5011, 0.164, 0.4986, 0.2936, 0.4983, 0.1439, 0.4355, 0.1491, 0.4477, 0.124, 0.4553, 0.164, 0.5011, 0.2936, 0.5008, 0.2936, 0.5034, 0.239, 0.4525, 0.2377, 0.4512, 0.2389, 0.4507, 0.2163, 0.4518, 0.2178, 0.4506, 0.219, 0.4511, 0.218, 0.4412, 0.2192, 0.4422, 0.2179, 0.4427, 0.2407, 0.4419, 0.2392, 0.4429, 0.238, 0.4423, 0.2557, 0.4384, 0.2407, 0.4419, 0.2392, 0.4414, 0.1958, 0.4556, 0.2163, 0.4518, 0.2178, 0.4524, 0.2033, 0.4378, 0.218, 0.4412, 0.2164, 0.4417, 0.2602, 0.4561, 0.239, 0.4525, 0.2404, 0.4518, 0.2664, 0.4556, 0.2627, 0.4589, 0.2602, 0.4561, 0.2602, 0.4561, 0.2614, 0.4555, 0.2664, 0.4556, 0.1958, 0.4556, 0.1968, 0.4562, 0.1945, 0.459, 0.1945, 0.459, 0.1906, 0.4557, 0.1958, 0.4556, 0.2404, 0.4518, 0.2389, 0.4507, 0.2392, 0.4429, 0.2178, 0.4524, 0.219, 0.4511, 0.2377, 0.4512, 0.2164, 0.4417, 0.2179, 0.4427, 0.2178, 0.4506, 0.2392, 0.4414, 0.238, 0.4423, 0.2192, 0.4422, 0.2557, 0.4384, 0.2614, 0.4555, 0.2404, 0.4518, 0.2602, 0.4561, 0.1968, 0.4562, 0.2178, 0.4524, 0.2014, 0.4385, 0.2164, 0.4417, 0.2163, 0.4518, 0.2392, 0.4414, 0.218, 0.4412, 0.2033, 0.4378, 0.2392, 0.4414, 0.2033, 0.4378, 0.254, 0.4377, 0.6408, 0.1384, 0.6142, 0.1432, 0.6142, 0.1372, 0.6408, 0.1384, 0.6142, 0.1372, 0.6141, 0.1303, 0.6408, 0.1384, 0.6288, 0.1225, 0.6313, 0.1242, 0.6313, 0.1242, 0.6413, 0.1381, 0.6408, 0.1384, 0.4097, 0.1285, 0.3914, 0.1285, 0.3914, 0.1159, 0.2977, 0.1287, 0.3897, 0.1287, 0.3897, 0.1158, 0.4097, 0.1285, 0.3914, 0.1285, 0.3914, 0.1159, 0.3897, 0.1287, 0.2977, 0.1287, 0.2977, 0.1158, 0.2986, 0.1295, 0.2986, 0.1381, 0.3907, 0.1381, 0.4097, 0.1285, 0.3914, 0.1159, 0.4097, 0.1159, 0.2977, 0.1287, 0.3897, 0.1158, 0.2977, 0.1158, 0.4097, 0.1285, 0.3914, 0.1159, 0.4097, 0.1159, 0.3897, 0.1287, 0.2977, 0.1158, 0.3897, 0.1158, 0.2986, 0.1295, 0.3907, 0.1381, 0.3907, 0.1295, 0.5644, 0.4689, 0.5611, 0.4689, 0.5602, 0.1409, 0.5176, 0.4689, 0.5177, 0.141, 0.5602, 0.1409, 0.002529, 0.4719, 0.06415, 0.4277, 0.04855, 0.4845, 0.04855, 0.4845, 0.04524, 0.4857, 0.002529, 0.4719, 0.04524, 0.4857, 0.04193, 0.4869, 0.002529, 0.4719, 0.5644, 0.4689, 0.5602, 0.1409, 0.5641, 0.1407, 0.5176, 0.4689, 0.5602, 0.1409, 0.5611, 0.4689, 0.5072, 0.487, 0.3719, 0.4787, 0.5072, 0.4787, 0.5173, 0.465, 0.4956, 0.4703, 0.4905, 0.1373, 0.2143, 0.4991, 0.07898, 0.4991, 0.07898, 0.4908, 0.5173, 0.465, 0.5165, 0.4704, 0.4956, 0.4703, 0.5643, 0.4685, 0.5635, 0.1411, 0.5602, 0.1409, 0.4916, 0.1363, 0.5177, 0.1352, 0.5177, 0.141, 0.1345, 0.3699, 0.1055, 0.3831, 0.1035, 0.3692, 0.5643, 0.4685, 0.5602, 0.1409, 0.5611, 0.4689, 0.1338, 0.1725, 0.1337, 0.3129, 0.1031, 0.3126, 0.1119, 0.4326, 0.1077, 0.3973, 0.1149, 0.4317, 0.1077, 0.3973, 0.1055, 0.3831, 0.1363, 0.383, 0.1077, 0.3973, 0.1363, 0.383, 0.1361, 0.3932, 0.4916, 0.1363, 0.5177, 0.141, 0.5164, 0.4695, 0.1337, 0.344, 0.1031, 0.3126, 0.1337, 0.3129, 0.1338, 0.1725, 0.1031, 0.3126, 0.1033, 0.15, 0.1337, 0.344, 0.1031, 0.3437, 0.1031, 0.3126, 0.1345, 0.3699, 0.1035, 0.3692, 0.1031, 0.3437, 0.1031, 0.3437, 0.1337, 0.344, 0.1345, 0.3699, 0.4956, 0.4703, 0.4956, 0.4703, 0.4905, 0.1373, 0.5177, 0.141, 0.5176, 0.4689, 0.5164, 0.4695, 0.1077, 0.3973, 0.1358, 0.3932, 0.1149, 0.4317, 0.1358, 0.3932, 0.1436, 0.4355, 0.1149, 0.4317, 0.1345, 0.3699, 0.1363, 0.383, 0.1055, 0.3831, 0.06488, 0.15, 0.101, 0.3692, 0.06415, 0.4277, 0.101, 0.3692, 0.09367, 0.3823, 0.06415, 0.4277, 0.06488, 0.15, 0.1031, 0.3437, 0.101, 0.3692, 0.06415, 0.4277, 0.002529, 0.4719, 0.06488, 0.15, 0.09367, 0.3823, 0.0855, 0.3954, 0.06415, 0.4277, 0.06488, 0.15, 0.1031, 0.3126, 0.1031, 0.3437, 0.002529, 0.4719, 0.03978, 0.1301, 0.06488, 0.15, 0.06488, 0.15, 0.1033, 0.15, 0.1031, 0.3126, 0.002529, 0.4719, 0.002787, 0.1499, 0.03978, 0.1301, 0.5611, 0.4689, 0.5644, 0.4971, 0.5612, 0.4971, 0.01985, 0.5047, 0.03068, 0.513, 0.01985, 0.513, 0.5612, 0.4991, 0.5177, 0.4971, 0.5612, 0.4971, 0.6361, 0.2365, 0.6091, 0.2705, 0.6334, 0.235, 0.5552, 0.3445, 0.5552, 0.3445, 0.5553, 0.3445, 0.5611, 0.4689, 0.5177, 0.4971, 0.5177, 0.469, 0.6361, 0.2365, 0.6125, 0.271, 0.6091, 0.2705, 0.5611, 0.4689, 0.5612, 0.4971, 0.5177, 0.4971, 0.1651, 0.142, 0.1338, 0.1725, 0.1266, 0.142, 0.5612, 0.4991, 0.5177, 0.4991, 0.5177, 0.4971, 0.5552, 0.3445, 0.555, 0.3447, 0.5552, 0.3445, 0.5611, 0.4689, 0.5644, 0.4707, 0.5644, 0.4971, 0.2698, 0.5203, 0.2807, 0.5202, 0.2807, 0.5287, 0.4916, 0.1363, 0.5177, 0.1283, 0.5177, 0.1352, 0.503, 0.1205, 0.5181, 0.1177, 0.5177, 0.1283, 0.5177, 0.1283, 0.4916, 0.1363, 0.503, 0.1205, 0.4751, 0.4806, 0.4748, 0.48, 0.479, 0.4792, 0.4813, 0.4419, 0.479, 0.4792, 0.4748, 0.48, 0.4813, 0.4419, 0.4748, 0.48, 0.4748, 0.4419, 0.4813, 0.4419, 0.4821, 0.4419, 0.4798, 0.4793, 0.4755, 0.3154, 0.4797, 0.3162, 0.4817, 0.3535, 0.4752, 0.3535, 0.4755, 0.3154, 0.4817, 0.3535, 0.4807, 0.4399, 0.4816, 0.4398, 0.4821, 0.4418, 0.4789, 0.4388, 0.4807, 0.4399, 0.4748, 0.4419, 0.4789, 0.4388, 0.4794, 0.4384, 0.4813, 0.4395, 0.4752, 0.3535, 0.4811, 0.3555, 0.4792, 0.3566, 0.4718, 0.4371, 0.4721, 0.4366, 0.4792, 0.4383, 0.4738, 0.3082, 0.4744, 0.3062, 0.4738, 0.3062, 0.5631, 0.1176, 0.5636, 0.128, 0.5602, 0.1281, 0.5602, 0.1281, 0.5598, 0.1179, 0.5631, 0.1176, 0.5602, 0.1349, 0.5602, 0.1281, 0.5636, 0.1283, 0.5636, 0.1407, 0.5637, 0.1355, 0.5602, 0.1351, 0.0852, 0.5027, 0.1157, 0.5027, 0.0852, 0.505, 0.1157, 0.505, 0.0852, 0.505, 0.1157, 0.5027, 0.0852, 0.5431, 0.08516, 0.5411, 0.1155, 0.5411, 0.1155, 0.5411, 0.1157, 0.5431, 0.0852, 0.5431, 0.06698, 0.508, 0.06698, 0.5231, 0.06363, 0.5231, 0.06363, 0.5231, 0.06363, 0.5081, 0.06698, 0.508, 0.08572, 0.5231, 0.0852, 0.509, 0.1157, 0.509, 0.1306, 0.5096, 0.1342, 0.5071, 0.1349, 0.5233, 0.1349, 0.5233, 0.1305, 0.5232, 0.1306, 0.5096, 0.0852, 0.505, 0.1157, 0.505, 0.0852, 0.509, 0.1157, 0.505, 0.1157, 0.509, 0.0852, 0.509, 0.1155, 0.5411, 0.0852, 0.5372, 0.1157, 0.5372, 0.0852, 0.5372, 0.1155, 0.5411, 0.08516, 0.5411, 0.07029, 0.5096, 0.07111, 0.5231, 0.06698, 0.5231, 0.06698, 0.5231, 0.06698, 0.508, 0.07029, 0.5096, 0.1342, 0.5071, 0.1372, 0.5081, 0.1373, 0.5231, 0.1373, 0.5231, 0.1349, 0.5233, 0.1342, 0.5071, 0.06698, 0.5382, 0.06363, 0.5379, 0.06363, 0.5231, 0.06363, 0.5231, 0.06698, 0.5231, 0.06698, 0.5382, 0.1152, 0.5231, 0.1157, 0.5372, 0.0852, 0.5372, 0.1349, 0.5233, 0.134, 0.5381, 0.1315, 0.5365, 0.1315, 0.5365, 0.1305, 0.5232, 0.1349, 0.5233, 0.07029, 0.5366, 0.06698, 0.5382, 0.06698, 0.5231, 0.06698, 0.5231, 0.07111, 0.5231, 0.07029, 0.5366, 0.1373, 0.5231, 0.1373, 0.5379, 0.134, 0.5381, 0.134, 0.5381, 0.1349, 0.5233, 0.1373, 0.5231, 0.1342, 0.5071, 0.1344, 0.506, 0.1377, 0.5072, 0.06698, 0.508, 0.06698, 0.5071, 0.07154, 0.509, 0.06698, 0.5382, 0.0669, 0.5391, 0.0635, 0.5388, 0.1294, 0.5372, 0.1315, 0.5365, 0.134, 0.5381, 0.134, 0.5381, 0.134, 0.5394, 0.1294, 0.5372, 0.07253, 0.5231, 0.07111, 0.5231, 0.07029, 0.5096, 0.1305, 0.5232, 0.1284, 0.5231, 0.1293, 0.509, 0.1344, 0.506, 0.1342, 0.5071, 0.1306, 0.5096, 0.1306, 0.5096, 0.1294, 0.509, 0.1344, 0.506, 0.06363, 0.5081, 0.06363, 0.5072, 0.06698, 0.5071, 0.07029, 0.5366, 0.07154, 0.5372, 0.0669, 0.5391, 0.1373, 0.5379, 0.1373, 0.5389, 0.134, 0.5394, 0.07162, 0.5372, 0.07029, 0.5366, 0.07111, 0.5231, 0.1315, 0.5365, 0.1293, 0.5372, 0.1284, 0.5231, 0.5602, 0.1177, 0.5641, 0.1187, 0.5641, 0.1276, -0.1668, 0.5326, -0.1631, 0.5326, -0.1631, 0.5408, 0.5641, 0.1402, 0.5602, 0.1409, 0.5602, 0.1351, -0.1584, 0.5408, -0.1606, 0.5408, -0.1606, 0.5325, 0.4751, 0.4806, 0.479, 0.4792, 0.4794, 0.4797, 0.4813, 0.4419, 0.4748, 0.4419, 0.4807, 0.4399, 0.4813, 0.4419, 0.4798, 0.4793, 0.479, 0.4792, 0.4752, 0.3535, 0.4817, 0.3535, 0.4811, 0.3555, 0.4807, 0.4399, 0.4821, 0.4418, 0.4813, 0.4419, 0.4789, 0.4388, 0.4748, 0.4419, 0.4718, 0.4371, 0.4789, 0.4388, 0.4813, 0.4395, 0.4807, 0.4399, 0.4752, 0.3535, 0.4792, 0.3566, 0.4722, 0.3583, 0.4718, 0.4371, 0.4792, 0.4383, 0.4789, 0.4388, 0.5189, 0.1171, 0.5598, 0.1179, 0.5181, 0.1177, 0.5189, 0.1171, 0.5599, 0.1171, 0.5598, 0.1179, 0.08572, 0.5231, 0.1157, 0.509, 0.1152, 0.5231, 0.1155, 0.5411, 0.1157, 0.5372, 0.1291, 0.5411, 0.1152, 0.5231, 0.0852, 0.5372, 0.08572, 0.5231, 0.1342, 0.5071, 0.1377, 0.5072, 0.1372, 0.5081, 0.06698, 0.508, 0.07154, 0.509, 0.07029, 0.5096, 0.06698, 0.5382, 0.0635, 0.5388, 0.06363, 0.5379, 0.07253, 0.5231, 0.07029, 0.5096, 0.07162, 0.509, 0.1305, 0.5232, 0.1293, 0.509, 0.1306, 0.5096, 0.06363, 0.5081, 0.06698, 0.5071, 0.06698, 0.508, 0.07029, 0.5366, 0.0669, 0.5391, 0.06698, 0.5382, 0.1373, 0.5379, 0.134, 0.5394, 0.134, 0.5381, 0.07162, 0.5372, 0.07111, 0.5231, 0.07253, 0.5231, 0.1315, 0.5365, 0.1284, 0.5231, 0.1305, 0.5232, 0.5602, 0.1349, 0.5636, 0.1283, 0.5636, 0.1351, 0.5636, 0.1407, 0.5602, 0.1351, 0.5602, 0.1409, 0.5602, 0.1177, 0.5641, 0.1276, 0.5602, 0.1282, -0.1668, 0.5326, -0.1631, 0.5408, -0.1668, 0.5408, 0.5641, 0.1402, 0.5602, 0.1351, 0.5641, 0.1348, -0.1584, 0.5408, -0.1606, 0.5325, -0.1584, 0.5325, 0.08516, 0.5411, 0.07162, 0.5431, 0.07162, 0.5411, 0.1157, 0.5431, 0.1291, 0.5411, 0.1293, 0.5431, 0.1152, 0.5231, 0.1293, 0.509, 0.1284, 0.5231, 0.0852, 0.509, 0.07253, 0.5231, 0.07162, 0.509, 0.08572, 0.5231, 0.07162, 0.5372, 0.07253, 0.5231, 0.1157, 0.5372, 0.1284, 0.5231, 0.1293, 0.5372, 0.07162, 0.505, 0.07162, 0.5027, 0.0852, 0.5027, 0.0852, 0.5027, 0.0852, 0.505, 0.07162, 0.505, 0.1293, 0.5027, 0.1293, 0.505, 0.1157, 0.505, 0.1157, 0.505, 0.1157, 0.5027, 0.1293, 0.5027, 0.08516, 0.5411, 0.0852, 0.5431, 0.07162, 0.5431, 0.1157, 0.5431, 0.1155, 0.5411, 0.1291, 0.5411, 0.1152, 0.5231, 0.1157, 0.509, 0.1293, 0.509, 0.0852, 0.509, 0.08572, 0.5231, 0.07253, 0.5231, 0.0852, 0.509, 0.07162, 0.509, 0.07162, 0.505, 0.0852, 0.505, 0.0852, 0.509, 0.07162, 0.505, 0.1157, 0.505, 0.1293, 0.505, 0.1293, 0.509, 0.1293, 0.509, 0.1157, 0.509, 0.1157, 0.505, 0.1157, 0.5372, 0.1293, 0.5372, 0.1291, 0.5411, 0.07162, 0.5411, 0.07162, 0.5372, 0.0852, 0.5372, 0.0852, 0.5372, 0.08516, 0.5411, 0.07162, 0.5411, 0.08572, 0.5231, 0.0852, 0.5372, 0.07162, 0.5372, 0.1157, 0.5372, 0.1152, 0.5231, 0.1284, 0.5231, 0.4738, 0.3082, 0.4744, 0.3082, 0.4744, 0.3062, 0.5602, 0.1351, 0.5602, 0.1282, 0.5641, 0.1281, 0.5177, 0.1283, 0.5602, 0.1281, 0.5602, 0.1349, -0.1606, 0.5408, -0.1631, 0.5408, -0.1631, 0.5326, 0.5165, 0.4704, 0.5125, 0.4758, 0.4956, 0.4703, 0.5598, 0.1179, 0.5177, 0.1283, 0.5181, 0.1177, 0.5177, 0.1352, 0.5602, 0.1409, 0.5177, 0.141, 0.5602, 0.1351, 0.5641, 0.1281, 0.5641, 0.1341, 0.5177, 0.1283, 0.5602, 0.1349, 0.5177, 0.1352, -0.1606, 0.5408, -0.1631, 0.5326, -0.1606, 0.5325, 0.5598, 0.1179, 0.5602, 0.1281, 0.5177, 0.1283, 0.5177, 0.1352, 0.5602, 0.1349, 0.5602, 0.1409, 0.5125, 0.4758, 0.5067, 0.4838, 0.4956, 0.4703, 0.4916, 0.1363, 0.4905, 0.136, 0.5007, 0.1222, 0.5007, 0.1222, 0.503, 0.1205, 0.4916, 0.1363, 0.3436, 0.4306, 0.3499, 0.4001, 0.3469, 0.4322, 0.3235, 0.1725, 0.3542, 0.1502, 0.3538, 0.3128, 0.3436, 0.4306, 0.315, 0.4351, 0.3211, 0.3939, 0.3211, 0.3939, 0.3499, 0.4001, 0.3436, 0.4306, 0.35, 0.4002, 0.3211, 0.3939, 0.321, 0.3835, 0.321, 0.3835, 0.3518, 0.3832, 0.35, 0.4002, 0.3922, 0.1503, 0.4195, 0.1307, 0.4561, 0.1509, 0.3889, 0.428, 0.4493, 0.473, 0.4096, 0.4874, 0.3518, 0.3832, 0.321, 0.3835, 0.3228, 0.3701, 0.3228, 0.3701, 0.3534, 0.3693, 0.3518, 0.3832, 0.3889, 0.428, 0.3619, 0.3825, 0.3922, 0.1503, 0.3922, 0.1503, 0.4493, 0.473, 0.3889, 0.428, 0.3619, 0.3825, 0.3553, 0.3694, 0.3922, 0.1503, 0.3889, 0.428, 0.3704, 0.3985, 0.3619, 0.3825, 0.3922, 0.1503, 0.4561, 0.1509, 0.4493, 0.473, 0.3553, 0.3694, 0.3537, 0.3439, 0.3922, 0.1503, 0.3537, 0.3439, 0.3538, 0.3128, 0.3922, 0.1503, 0.3538, 0.3128, 0.3542, 0.1502, 0.3922, 0.1503, 0.3234, 0.3441, 0.3234, 0.3129, 0.3538, 0.3128, 0.3228, 0.3701, 0.3234, 0.3441, 0.3537, 0.3439, 0.5729, 0.1436, 0.5726, 0.4711, 0.5692, 0.4707, 0.5691, 0.471, 0.5691, 0.1434, 0.5729, 0.1436, 0.6142, 0.4709, 0.5726, 0.4711, 0.5729, 0.1436, 0.3235, 0.1725, 0.3538, 0.3128, 0.3234, 0.3129, 0.5691, 0.471, 0.5729, 0.1436, 0.5726, 0.471, 0.6142, 0.4709, 0.5729, 0.1436, 0.6142, 0.1432, 0.3234, 0.3441, 0.3538, 0.3128, 0.3537, 0.3439, 0.3228, 0.3701, 0.3537, 0.3439, 0.3534, 0.3693, 0.5729, 0.1436, 0.5692, 0.4707, 0.5695, 0.1447, 0.4846, 0.3652, 0.4833, 0.3668, 0.4833, 0.3652, 0.4833, 0.3798, 0.4797, 0.366, 0.4833, 0.3668, 0.4833, 0.3798, 0.4846, 0.3668, 0.4846, 0.3798, 0.488, 0.366, 0.4846, 0.3798, 0.4846, 0.3668, 0.4846, 0.3652, 0.4846, 0.3668, 0.4833, 0.3668, 0.4833, 0.3798, 0.4756, 0.381, 0.4797, 0.366, 0.4833, 0.3798, 0.4833, 0.3668, 0.4846, 0.3668, 0.488, 0.366, 0.4922, 0.381, 0.4846, 0.3798, 0.5726, 0.471, 0.5726, 0.4992, 0.5691, 0.499, 0.5726, 0.471, 0.5691, 0.499, 0.5691, 0.4728, 0.2946, 0.1421, 0.3307, 0.1421, 0.3235, 0.1725, 0.5729, 0.1376, 0.5691, 0.1366, 0.5691, 0.1302, 0.6141, 0.1303, 0.6142, 0.1372, 0.5729, 0.1376, -0.1606, 0.5324, -0.1606, 0.5405, -0.1631, 0.5404, 0.6141, 0.1303, 0.6141, 0.1198, 0.6288, 0.1225, 0.4759, 0.3147, 0.4802, 0.3156, 0.4798, 0.3161, 0.5168, 0.4649, 0.4952, 0.4702, 0.5161, 0.4703, 0.4952, 0.4702, 0.5063, 0.4837, 0.5121, 0.4757, 0.5695, 0.13, 0.5696, 0.1196, 0.5729, 0.12, 0.5729, 0.12, 0.5729, 0.1301, 0.5695, 0.13, 0.4807, 0.3161, 0.4818, 0.3534, 0.4798, 0.3161, 0.3889, 0.428, 0.4096, 0.4874, 0.4063, 0.4862, 0.4753, 0.3534, 0.4754, 0.3153, 0.4798, 0.3161, 0.4807, 0.3161, 0.4826, 0.3534, 0.4818, 0.3534, 0.479, 0.4792, 0.4746, 0.48, 0.4748, 0.442, 0.5729, 0.1376, 0.5729, 0.1436, 0.5695, 0.1434, 0.5692, 0.1305, 0.5691, 0.1372, 0.5729, 0.1376, 0.6138, 0.1192, 0.6141, 0.1198, 0.5729, 0.12, 0.5729, 0.12, 0.6141, 0.1303, 0.5729, 0.1301, 0.6142, 0.1372, 0.5729, 0.1436, 0.5729, 0.1376, 0.5729, 0.1198, 0.5729, 0.1303, 0.5691, 0.1297, -0.1668, 0.5404, -0.1668, 0.5324, -0.1631, 0.5324, 0.5691, 0.1429, 0.5691, 0.1373, 0.5729, 0.1376, -0.1584, 0.5324, -0.1584, 0.5405, -0.1606, 0.5405, 0.4952, 0.4702, 0.5121, 0.4757, 0.5161, 0.4703, 0.5729, 0.1198, 0.5691, 0.1297, 0.5691, 0.1208, -0.1668, 0.5404, -0.1631, 0.5324, -0.1631, 0.5404, 0.5691, 0.1429, 0.5729, 0.1376, 0.5729, 0.1436, -0.1584, 0.5324, -0.1606, 0.5405, -0.1606, 0.5324, 0.5729, 0.1376, 0.5691, 0.1302, 0.5729, 0.1303, 0.6141, 0.1303, 0.5729, 0.1376, 0.5729, 0.1301, -0.1606, 0.5324, -0.1631, 0.5404, -0.1631, 0.5324, 0.4759, 0.3147, 0.4798, 0.3161, 0.4754, 0.3153, 0.3889, 0.428, 0.4063, 0.4862, 0.403, 0.4849, 0.5729, 0.12, 0.6141, 0.1198, 0.6141, 0.1303, 0.6142, 0.1372, 0.6142, 0.1432, 0.5729, 0.1436, 0.5729, 0.1376, 0.5695, 0.1434, 0.5696, 0.1376, 0.5692, 0.1305, 0.5729, 0.1376, 0.5729, 0.1303, 0.6138, 0.1192, 0.5729, 0.12, 0.5723, 0.1192, 0.2702, 0.4279, 0.2566, 0.4354, 0.2012, 0.4352, 0.2702, 0.4279, 0.2012, 0.4352, 0.1884, 0.4277, 0.197, 0.4369, 0.2012, 0.4352, 0.2033, 0.4378, 0.2033, 0.4378, 0.2014, 0.4385, 0.197, 0.4369, 0.254, 0.4377, 0.2566, 0.4354, 0.2602, 0.437, 0.2602, 0.437, 0.2557, 0.4384, 0.254, 0.4377, 0.2566, 0.4354, 0.2033, 0.4378, 0.2012, 0.4352, 0.1884, 0.4277, 0.2012, 0.4352, 0.197, 0.4369, 0.197, 0.4369, 0.1839, 0.428, 0.1884, 0.4277, 0.2748, 0.4283, 0.2602, 0.437, 0.2566, 0.4354, 0.2566, 0.4354, 0.2702, 0.4279, 0.2748, 0.4283, 0.2566, 0.4354, 0.254, 0.4377, 0.2033, 0.4378, 0.1494, 0.3923, 0.1519, 0.3925, 0.1839, 0.428, 0.1519, 0.3925, 0.1884, 0.4277, 0.1839, 0.428, 0.1494, 0.3923, 0.1435, 0.3828, 0.1519, 0.3925, 0.3064, 0.3919, 0.2748, 0.4283, 0.2702, 0.4279, 0.2702, 0.4279, 0.3047, 0.3925, 0.3064, 0.3919, 0.3134, 0.3828, 0.3064, 0.3919, 0.3047, 0.3925, 0.4324, 0.5549, 0.6382, 0.5549, 0.6382, 0.5154, 0.4324, 0.5549, 0.6382, 0.5154, 0.4324, 0.5153, 0.2338, 0.4193, 0.2696, 0.4028, 0.3047, 0.3925, 0.1762, 0.4089, 0.1906, 0.4028, 0.2301, 0.4101, 0.1519, 0.3925, 0.1618, 0.3828, 0.1906, 0.4028, 0.1618, 0.3828, 0.1519, 0.3925, 0.1435, 0.3828, 0.137, 0.3706, 0.1337, 0.344, 0.1512, 0.3555, 0.1337, 0.3129, 0.1618, 0.3282, 0.1512, 0.3555, 0.1906, 0.3082, 0.1618, 0.3282, 0.1337, 0.3129, 0.1338, 0.1725, 0.2301, 0.3009, 0.1906, 0.3082, 0.2985, 0.3282, 0.2696, 0.3082, 0.3235, 0.1725, 0.3235, 0.1725, 0.2696, 0.3082, 0.2301, 0.3009, 0.3234, 0.3129, 0.3234, 0.3441, 0.3091, 0.3555, 0.3091, 0.3555, 0.3234, 0.3441, 0.3211, 0.3706, 0.3134, 0.3828, 0.2985, 0.3828, 0.3091, 0.3555, 0.3047, 0.3925, 0.2696, 0.4028, 0.2985, 0.3828, 0.2338, 0.4193, 0.2301, 0.4101, 0.2696, 0.4028, 0.3047, 0.3925, 0.2702, 0.4279, 0.2821, 0.4069, 0.1519, 0.3925, 0.1762, 0.4089, 0.1884, 0.4277, 0.2338, 0.4193, 0.2702, 0.4279, 0.1884, 0.4277, 0.2338, 0.4193, 0.2821, 0.4069, 0.2702, 0.4279, 0.1936, 0.3998, 0.1936, 0.3998, 0.2307, 0.4067, 0.1564, 0.3554, 0.1664, 0.3298, 0.1664, 0.3298, 0.1664, 0.3298, 0.1936, 0.311, 0.1936, 0.311, 0.1664, 0.381, 0.1564, 0.3554, 0.1564, 0.3554, 0.2678, 0.311, 0.295, 0.3298, 0.295, 0.3298, 0.1936, 0.311, 0.2307, 0.3042, 0.2307, 0.3042, 0.2307, 0.3042, 0.2678, 0.311, 0.2678, 0.311, 0.1936, 0.3998, 0.1664, 0.381, 0.1664, 0.381, 0.295, 0.3298, 0.3049, 0.3554, 0.3049, 0.3554, 0.3049, 0.3554, 0.295, 0.381, 0.295, 0.381, 0.295, 0.381, 0.2678, 0.3998, 0.2678, 0.3998, 0.2338, 0.4193, 0.1884, 0.4277, 0.1762, 0.4089, 0.2307, 0.4067, 0.2678, 0.3998, 0.2307, 0.4067, 0.2307, 0.4067, 0.2678, 0.3998, 0.2678, 0.3998, 0.1936, 0.3998, 0.2307, 0.4067, 0.2307, 0.4067, 0.1564, 0.3554, 0.1664, 0.3298, 0.1564, 0.3554, 0.1664, 0.3298, 0.1936, 0.311, 0.1664, 0.3298, 0.1664, 0.381, 0.1564, 0.3554, 0.1664, 0.381, 0.2678, 0.311, 0.295, 0.3298, 0.2678, 0.311, 0.1936, 0.311, 0.2307, 0.3042, 0.1936, 0.311, 0.2307, 0.3042, 0.2678, 0.311, 0.2307, 0.3042, 0.1936, 0.3998, 0.1664, 0.381, 0.1936, 0.3998, 0.295, 0.3298, 0.3049, 0.3554, 0.295, 0.3298, 0.3049, 0.3554, 0.295, 0.381, 0.3049, 0.3554, 0.295, 0.381, 0.2678, 0.3998, 0.295, 0.381, 0.2338, 0.4193, 0.3047, 0.3925, 0.2821, 0.4069, 0.1762, 0.4089, 0.2301, 0.4101, 0.2338, 0.4193, 0.1519, 0.3925, 0.1906, 0.4028, 0.1762, 0.4089, 0.1618, 0.3828, 0.1435, 0.3828, 0.137, 0.3706, 0.137, 0.3706, 0.1512, 0.3555, 0.1618, 0.3828, 0.1337, 0.3129, 0.1512, 0.3555, 0.1337, 0.344, 0.1338, 0.1725, 0.1906, 0.3082, 0.1337, 0.3129, 0.2985, 0.3282, 0.3235, 0.1725, 0.3234, 0.3129, 0.3235, 0.1725, 0.2301, 0.3009, 0.1338, 0.1725, 0.3234, 0.3129, 0.3091, 0.3555, 0.2985, 0.3282, 0.3134, 0.3828, 0.3091, 0.3555, 0.3211, 0.3706, 0.3047, 0.3925, 0.2985, 0.3828, 0.3134, 0.3828, 0.8128, 0.984, 0.9408, 0.9491, 0.9409, 0.984, 0.9408, 0.875, 0.9409, 0.9161, 0.8128, 0.9161, 0.9409, 0.794, 0.9409, 0.8329, 0.8128, 0.833, 0.9409, 0.7158, 0.9409, 0.7549, 0.8128, 0.755, 0.9425, -0.4254, 0.812, -0.4254, 0.8119, -0.4608, 0.812, -0.4071, 0.9425, -0.4254, 0.9425, -0.4071, 0.9408, 0.9491, 0.8128, 0.984, 0.8128, 0.9491, 0.9408, 0.875, 0.8128, 0.9161, 0.8129, 0.875, 0.9409, 0.794, 0.8128, 0.833, 0.8129, 0.794, 0.9409, 0.7158, 0.8128, 0.755, 0.8128, 0.7158, 0.9425, -0.4254, 0.8119, -0.4608, 0.9426, -0.4608, 0.8122, 0.3911, 0.9406, 0.5267, 0.8122, 0.5267, 0.0819, 0.08444, 0.1225, 0.08392, 0.1606, 0.08589, 0.211, 0.08153, 0.2496, 0.08149, 0.2971, 0.08575, 0.3425, 0.0815, 0.3858, 0.08144, 0.4383, 0.08569, 0.4796, 0.0839, 0.5209, 0.08485, 0.5376, 0.08444, 0.5452, 0.08188, 0.5512, 0.07769, 0.5554, 0.07313, 0.5565, 0.06793, 0.5555, 0.06199, 0.5515, 0.05679, 0.5376, 0.05004, 0.4926, 0.0302, 0.4835, 0.02872, 0.4155, 0.02837, 0.3463, 0.02706, 0.2759, 0.02646, 0.2029, 0.02544, 0.1371, 0.02402, 0.1278, 0.0252, 0.07301, 0.04362, 0.06293, 0.04765, 0.05558, 0.05323, 0.05119, 0.05998, 0.05114, 0.06729, 0.05552, 0.07466, 0.06361, 0.08034, 0.07194, 0.08337, 0.5517, 0.0768, 0.5456, 0.08112, 0.5381, 0.08379, 0.5213, 0.08428, 0.4801, 0.08347, 0.4388, 0.08547, 0.3862, 0.08131, 0.3429, 0.08155, 0.2975, 0.0861, 0.25, 0.08191, 0.2115, 0.08211, 0.1611, 0.08679, 0.1229, 0.08491, 0.08237, 0.08561, 0.07241, 0.08456, 0.06407, 0.08147, 0.05596, 0.07567, 0.05156, 0.06811, 0.05158, 0.06059, 0.05596, 0.05363, 0.06328, 0.04787, 0.07335, 0.04369, 0.1281, 0.02453, 0.1374, 0.02328, 0.2032, 0.02447, 0.2762, 0.02524, 0.3465, 0.02556, 0.4158, 0.02664, 0.4837, 0.02673, 0.4929, 0.02821, 0.538, 0.04842, 0.5519, 0.05531, 0.5559, 0.06064, 0.5569, 0.06674, 0.5558, 0.07209, 0.9406, 0.09564, 0.8122, -0.04706, 0.9406, -0.04706, 0.9406, -0.04706, 0.8122, -0.1871, 0.9406, -0.1871, 0.8122, 0.2406, 0.9406, 0.3911, 0.8122, 0.3911, 0.812, -0.3368, 0.9425, -0.3193, 0.8121, -0.3193, 0.812, -0.4071, 0.9425, -0.3883, 0.8119, -0.3882, 0.9409, 0.7158, 0.8128, 0.6748, 0.9409, 0.6747, 0.9409, 0.794, 0.8128, 0.755, 0.9409, 0.7549, 0.9408, 0.875, 0.8128, 0.833, 0.9409, 0.8329, 0.9408, 0.9491, 0.8128, 0.9161, 0.9409, 0.9161, 0.812, -0.3717, 0.9425, -0.355, 0.812, -0.355, 0.9406, 0.5267, 0.8122, 0.5461, 0.8122, 0.5267, 0.8122, -0.1871, 0.9406, -0.2065, 0.9406, -0.1871, 0.9394, 1.803, 0.813, 1.693, 0.9396, 1.693, 0.9395, 1.506, 0.8131, 1.406, 0.9397, 1.406, 0.9397, 1.198, 0.8132, 1.108, 0.9398, 1.108, 0.9398, 1.108, 0.8133, 1.018, 0.9398, 1.019, 0.9397, 1.312, 0.8133, 1.198, 0.9397, 1.198, 0.9397, 1.406, 0.8132, 1.312, 0.9397, 1.312, 0.9396, 1.609, 0.8132, 1.506, 0.9395, 1.506, 0.9396, 1.693, 0.813, 1.609, 0.9396, 1.609, 0.9394, 1.886, 0.813, 1.803, 0.9394, 1.803, 0.8135, 0.9822, 0.9398, 1.019, 0.8133, 1.018, 0.812, -0.355, 0.9425, -0.3369, 0.812, -0.3368, 0.9406, -0.2065, 0.8121, -0.3183, 0.9406, -0.3183, 0.8122, 0.09564, 0.9406, 0.2406, 0.8122, 0.2406, 0.8122, 0.5461, 0.9406, 0.6735, 0.8121, 0.6735, 0.9394, 1.886, 0.8129, 1.974, 0.8129, 1.886, 0.812, -0.3717, 0.9425, -0.3883, 0.9425, -0.3717, 0.812, -0.4071, 0.812, -0.4254, 0.9425, -0.4254, 0.812, -0.3717, 0.8119, -0.3882, 0.9425, -0.3883, 0.9394, 1.886, 0.9394, 1.974, 0.8129, 1.974, 0.8122, 0.5461, 0.9406, 0.5461, 0.9406, 0.6735, 0.8122, 0.09564, 0.9406, 0.09564, 0.9406, 0.2406, 0.9406, -0.2065, 0.8122, -0.2065, 0.8121, -0.3183, 0.812, -0.355, 0.9425, -0.355, 0.9425, -0.3369, 0.8135, 0.9822, 0.9397, 0.9823, 0.9398, 1.019, 0.9394, 1.886, 0.8129, 1.886, 0.813, 1.803, 0.9396, 1.693, 0.813, 1.693, 0.813, 1.609, 0.9396, 1.609, 0.813, 1.609, 0.8132, 1.506, 0.9397, 1.406, 0.8131, 1.406, 0.8132, 1.312, 0.9397, 1.312, 0.8132, 1.312, 0.8133, 1.198, 0.9398, 1.108, 0.8132, 1.108, 0.8133, 1.018, 0.9397, 1.198, 0.8133, 1.198, 0.8132, 1.108, 0.9395, 1.506, 0.8132, 1.506, 0.8131, 1.406, 0.9394, 1.803, 0.813, 1.803, 0.813, 1.693, 0.8122, -0.1871, 0.8122, -0.2065, 0.9406, -0.2065, 0.9406, 0.5267, 0.9406, 0.5461, 0.8122, 0.5461, 0.812, -0.3717, 0.9425, -0.3717, 0.9425, -0.355, 0.9408, 0.9491, 0.8128, 0.9491, 0.8128, 0.9161, 0.9408, 0.875, 0.8129, 0.875, 0.8128, 0.833, 0.9409, 0.794, 0.8129, 0.794, 0.8128, 0.755, 0.9409, 0.7158, 0.8128, 0.7158, 0.8128, 0.6748, 0.812, -0.4071, 0.9425, -0.4071, 0.9425, -0.3883, 0.812, -0.3368, 0.9425, -0.3369, 0.9425, -0.3193, 0.8122, 0.2406, 0.9406, 0.2406, 0.9406, 0.3911, 0.9406, -0.04706, 0.8122, -0.04706, 0.8122, -0.1871, 0.9406, 0.09564, 0.8122, 0.09564, 0.8122, -0.04706, 0.8122, 0.3911, 0.9406, 0.3911, 0.9406, 0.5267, 0.8133, 1.893, 0.9402, 1.873, 0.9402, 1.893, 0.9415, 0.8008, 0.8147, 0.8271, 0.8147, 0.8008, 0.9415, 0.7489, 0.8147, 0.7739, 0.8148, 0.749, 0.9416, 0.6988, 0.8147, 0.7239, 0.8147, 0.6989, 0.9421, -0.177, 0.813, -0.2075, 0.9421, -0.2075, 0.813, -0.1613, 0.9421, -0.177, 0.9421, -0.1613, 0.8131, -0.1309, 0.9421, -0.1451, 0.9421, -0.1309, 0.9403, 1.795, 0.8133, 1.873, 0.8133, 1.795, 0.8147, 0.5464, 0.9416, 0.6726, 0.8147, 0.6726, 0.8114, 0.08645, 0.941, 0.2213, 0.8114, 0.2213, 0.813, -0.3184, 0.9421, -0.2075, 0.813, -0.2075, 0.8131, -0.1165, 0.9421, -0.101, 0.8131, -0.101, 0.8135, 0.984, 0.9404, 1.017, 0.8134, 1.017, 0.9403, 1.795, 0.8133, 1.72, 0.9403, 1.72, 0.9403, 1.621, 0.8133, 1.546, 0.9404, 1.547, 0.9404, 1.547, 0.8134, 1.453, 0.9403, 1.453, 0.9404, 1.364, 0.8133, 1.28, 0.9404, 1.28, 0.9404, 1.28, 0.8134, 1.177, 0.9403, 1.177, 0.9404, 1.097, 0.8134, 1.017, 0.9404, 1.017, 0.9403, 1.177, 0.8133, 1.097, 0.9404, 1.097, 0.9403, 1.453, 0.8133, 1.364, 0.9404, 1.364, 0.9403, 1.72, 0.8133, 1.621, 0.9403, 1.621, 0.8115, -0.1885, 0.941, -0.207, 0.941, -0.1885, 0.9415, 0.5255, 0.8147, 0.5464, 0.8147, 0.5255, 0.8131, -0.1309, 0.9421, -0.1166, 0.8131, -0.1165, 0.9415, 0.8483, 0.8147, 0.8271, 0.9415, 0.8272, 0.9415, 0.8008, 0.8147, 0.7739, 0.9416, 0.7739, 0.9415, 0.7489, 0.8147, 0.7239, 0.9416, 0.7239, 0.9416, 0.6988, 0.8147, 0.6726, 0.9416, 0.6726, 0.813, -0.1613, 0.9421, -0.1451, 0.813, -0.1451, 0.8131, -0.101, 0.9421, -0.08597, 0.8132, -0.08593, 0.8114, 0.2213, 0.941, 0.3637, 0.8114, 0.3637, 0.9411, -0.0483, 0.8115, -0.1885, 0.941, -0.1885, 0.941, 0.08646, 0.8114, -0.0483, 0.9411, -0.0483, 0.2641, 0.08139, 0.3095, 0.08612, 0.357, 0.08203, 0.3956, 0.08234, 0.446, 0.08721, 0.4842, 0.08543, 0.5248, 0.08625, 0.5348, 0.08521, 0.5431, 0.08212, 0.5513, 0.07628, 0.5557, 0.06865, 0.5557, 0.06105, 0.5514, 0.05401, 0.5441, 0.04817, 0.534, 0.04392, 0.4849, 0.02436, 0.4757, 0.02306, 0.4141, 0.02424, 0.3418, 0.0248, 0.2732, 0.02492, 0.2048, 0.02581, 0.1335, 0.02541, 0.1244, 0.02687, 0.06902, 0.04733, 0.05508, 0.05426, 0.05103, 0.05964, 0.04995, 0.0658, 0.05106, 0.07122, 0.05517, 0.07598, 0.06118, 0.08037, 0.06875, 0.08309, 0.08548, 0.08363, 0.1268, 0.08293, 0.1681, 0.08507, 0.2207, 0.08102, 0.8114, 0.3637, 0.941, 0.4848, 0.8114, 0.4848, 0.8133, 1.893, 0.8133, 1.873, 0.9402, 1.873, 0.9415, 0.8008, 0.9415, 0.8272, 0.8147, 0.8271, 0.9415, 0.7489, 0.9416, 0.7739, 0.8147, 0.7739, 0.9416, 0.6988, 0.9416, 0.7239, 0.8147, 0.7239, 0.9421, -0.177, 0.8131, -0.177, 0.813, -0.2075, 0.813, -0.1613, 0.8131, -0.177, 0.9421, -0.177, 0.8131, -0.1309, 0.813, -0.1451, 0.9421, -0.1451, 0.9403, 1.795, 0.9402, 1.873, 0.8133, 1.873, 0.8147, 0.5464, 0.9416, 0.5464, 0.9416, 0.6726, 0.8114, 0.08645, 0.941, 0.08646, 0.941, 0.2213, 0.813, -0.3184, 0.9421, -0.3184, 0.9421, -0.2075, 0.8131, -0.1165, 0.9421, -0.1166, 0.9421, -0.101, 0.8135, 0.984, 0.9403, 0.984, 0.9404, 1.017, 0.9403, 1.795, 0.8133, 1.795, 0.8133, 1.72, 0.9403, 1.621, 0.8133, 1.621, 0.8133, 1.546, 0.9404, 1.547, 0.8133, 1.546, 0.8134, 1.453, 0.9404, 1.364, 0.8133, 1.364, 0.8133, 1.28, 0.9404, 1.28, 0.8133, 1.28, 0.8134, 1.177, 0.9404, 1.097, 0.8133, 1.097, 0.8134, 1.017, 0.9403, 1.177, 0.8134, 1.177, 0.8133, 1.097, 0.9403, 1.453, 0.8134, 1.453, 0.8133, 1.364, 0.9403, 1.72, 0.8133, 1.72, 0.8133, 1.621, 0.8115, -0.1885, 0.8115, -0.207, 0.941, -0.207, 0.9415, 0.5255, 0.9416, 0.5464, 0.8147, 0.5464, 0.8131, -0.1309, 0.9421, -0.1309, 0.9421, -0.1166, 0.9415, 0.8483, 0.8147, 0.8483, 0.8147, 0.8271, 0.9415, 0.8008, 0.8147, 0.8008, 0.8147, 0.7739, 0.9415, 0.7489, 0.8148, 0.749, 0.8147, 0.7239, 0.9416, 0.6988, 0.8147, 0.6989, 0.8147, 0.6726, 0.813, -0.1613, 0.9421, -0.1613, 0.9421, -0.1451, 0.8131, -0.101, 0.9421, -0.101, 0.9421, -0.08597, 0.8114, 0.2213, 0.941, 0.2213, 0.941, 0.3637, 0.9411, -0.0483, 0.8114, -0.0483, 0.8115, -0.1885, 0.941, 0.08646, 0.8114, 0.08645, 0.8114, -0.0483, 0.8114, 0.3637, 0.941, 0.3637, 0.941, 0.4848, 0.05005, 0.05948, 0.0542, 0.05442, 0.06831, 0.04795, 0.1242, 0.02893, 0.1333, 0.02761, 0.2048, 0.02845, 0.2734, 0.02806, 0.3422, 0.02839, 0.4147, 0.02833, 0.4764, 0.02761, 0.4857, 0.0289, 0.5346, 0.04774, 0.5445, 0.05182, 0.5518, 0.05741, 0.556, 0.0641, 0.5559, 0.07129, 0.5513, 0.07848, 0.543, 0.08396, 0.5346, 0.08683, 0.5246, 0.08775, 0.4839, 0.08671, 0.4455, 0.08815, 0.3951, 0.0832, 0.3564, 0.08266, 0.3087, 0.08623, 0.2632, 0.08145, 0.2198, 0.08082, 0.1669, 0.08432, 0.1256, 0.08202, 0.08416, 0.08242, 0.06739, 0.08179, 0.05985, 0.07917, 0.05391, 0.07497, 0.04988, 0.07044, 0.04886, 0.06531, 0.2601, 0.3838, 0.1575, 0.3838, 0.1575, 0.3007, 0.2601, 0.3007, 0.1808, 0.4389, 0.07812, 0.4389, 0.07812, 0.3838, 0.1808, 0.3838, 0.4421, 0.2749, 0.3394, 0.2749, 0.3394, 0.1918, 0.4421, 0.1918, 0.2834, 0.445, 0.2834, 0.3838, 0.386, 0.3838, 0.386, 0.445, 0.4421, 0.3007, 0.5447, 0.3007, 0.5447, 0.3838, 0.4421, 0.3838, 0.07812, 0.4389, 0.1808, 0.4389, 0.1808, 0.522, 0.07812, 0.522, 0.234, 0.4968, 0.2491, 0.4968, 0.2491, 0.5062, 0.234, 0.5062, 0.2083, 0.5223, 0.1932, 0.5223, 0.1932, 0.5062, 0.2083, 0.5062, 0.2083, 0.5318, 0.2235, 0.5318, 0.2235, 0.5521, 0.2083, 0.5521, 0.2643, 0.502, 0.2491, 0.502, 0.2491, 0.4925, 0.2643, 0.4925, 0.2386, 0.5223, 0.2386, 0.5318, 0.2235, 0.5318, 0.2235, 0.5223, 0.2083, 0.5318, 0.2083, 0.5223, 0.2235, 0.5223, 0.2235, 0.5318, 0.2471, 0.3377, 0.2636, 0.3377, 0.2636, 0.3546, 0.2471, 0.3546, 0.2305, 0.3427, 0.2471, 0.3427, 0.2471, 0.3546, 0.2305, 0.3546, 0.2471, 0.3546, 0.2471, 0.3665, 0.2305, 0.3665, 0.2305, 0.3546, 0.214, 0.3258, 0.2305, 0.3258, 0.2305, 0.3377, 0.214, 0.3377, 0.2471, 0.3377, 0.2471, 0.3258, 0.2636, 0.3258, 0.2636, 0.3377, 0.214, 0.3258, 0.214, 0.3258, 0.214, 0.3258, 0.214, 0.3258, 0.257, 0.4633, 0.257, 0.4492, 0.2762, 0.4492, 0.2762, 0.4633, 0.3789, 0.4633, 0.3789, 0.4773, 0.3596, 0.4773, 0.3596, 0.4633, 0.3325, 0.4203, 0.3325, 0.4344, 0.3132, 0.4344, 0.3132, 0.4203, 0.2919, 0.5062, 0.2919, 0.4922, 0.3111, 0.4922, 0.3111, 0.5062, 0.257, 0.4945, 0.2762, 0.4945, 0.2762, 0.5085, 0.257, 0.5085, 0.2762, 0.4492, 0.257, 0.4492, 0.257, 0.4301, 0.2762, 0.4301, 0.4479, 0.405, 0.4052, 0.405, 0.4052, 0.3751, 0.4479, 0.3751, 0.4052, 0.3751, 0.3626, 0.3751, 0.3626, 0.2668, 0.4052, 0.2668, 0.1936, 0.4416, 0.151, 0.4416, 0.151, 0.405, 0.1936, 0.405, 0.151, 0.4416, 0.1936, 0.4416, 0.1936, 0.4716, 0.151, 0.4716, 0.151, 0.3751, 0.1936, 0.3751, 0.1936, 0.405, 0.151, 0.405, 0.3626, 0.3751, 0.4052, 0.3751, 0.4052, 0.405, 0.3626, 0.405, 0.4828, 0.4003, 0.4376, 0.4003, 0.4376, 0.3707, 0.4828, 0.3707, 0.4376, 0.4298, 0.4376, 0.4003, 0.4828, 0.4003, 0.4828, 0.4298, 0.2708, 0.2848, 0.2708, 0.2553, 0.3924, 0.2553, 0.3924, 0.2848, 0.2708, 0.4503, 0.3159, 0.4503, 0.3159, 0.4799, 0.2708, 0.4799, 0.3924, 0.3412, 0.4376, 0.3412, 0.4376, 0.3707, 0.3924, 0.3707, 0.2708, 0.2848, 0.2256, 0.2848, 0.2256, 0.2553, 0.2708, 0.2553, 0.172, 0.5133, 0.172, 0.4486, 0.2615, 0.4486, 0.2615, 0.5133, 0.08248, 0.2169, 0.172, 0.2169, 0.172, 0.2816, 0.08248, 0.2816, 0.4027, 0.2816, 0.4923, 0.2816, 0.4923, 0.3976, 0.4027, 0.3976, 0.2426, 0.3328, 0.3321, 0.3328, 0.3321, 0.3976, 0.2426, 0.3976, 0.4923, 0.2169, 0.4923, 0.2816, 0.4027, 0.2816, 0.4027, 0.2169, 0.172, 0.2816, 0.172, 0.2169, 0.2426, 0.2169, 0.2426, 0.2816, 0.2107, 0.2262, 0.2455, 0.2262, 0.2455, 0.2609, 0.2107, 0.2609, 0.3498, 0.3652, 0.3498, 0.3304, 0.3845, 0.3304, 0.3845, 0.3652, 0.1412, 0.2609, 0.1412, 0.2262, 0.176, 0.2262, 0.176, 0.2609, 0.2107, 0.2262, 0.2107, 0.2609, 0.176, 0.2609, 0.176, 0.2262, 0.176, 0.3304, 0.176, 0.3652, 0.1412, 0.3652, 0.1412, 0.3304, 0.1412, 0.2957, 0.1412, 0.2609, 0.176, 0.2609, 0.176, 0.2957, 0.3132, 0.4535, 0.3325, 0.4535, 0.3325, 0.4633, 0.3132, 0.4633, 0.3111, 0.4922, 0.2919, 0.4922, 0.2919, 0.4731, 0.3111, 0.4731, 0.3596, 0.4773, 0.3789, 0.4773, 0.3789, 0.4964, 0.3596, 0.4964, 0.3132, 0.4344, 0.3325, 0.4344, 0.3325, 0.4535, 0.3132, 0.4535, 0.3111, 0.4903, 0.3304, 0.4903, 0.3304, 0.5043, 0.3111, 0.5043, 0.2762, 0.4301, 0.257, 0.4301, 0.257, 0.4203, 0.2762, 0.4203, 0.3111, 0.4731, 0.2919, 0.4731, 0.2919, 0.4633, 0.3111, 0.4633, 0.2762, 0.4301, 0.2762, 0.4203, 0.2981, 0.4203, 0.2981, 0.4301, 0.2981, 0.4301, 0.2981, 0.4203, 0.3132, 0.4203, 0.3132, 0.4301, 0.3304, 0.4903, 0.3111, 0.4903, 0.3111, 0.4743, 0.3304, 0.4743, 0.3496, 0.5047, 0.3304, 0.5047, 0.3304, 0.4888, 0.3496, 0.4888, 0.3325, 0.4633, 0.3325, 0.4535, 0.3543, 0.4535, 0.3543, 0.4633, 0.2919, 0.4731, 0.2726, 0.4731, 0.2726, 0.4633, 0.2919, 0.4633, 0.3304, 0.4743, 0.3111, 0.4743, 0.3111, 0.4633, 0.3304, 0.4633, 0.3543, 0.4633, 0.3543, 0.4535, 0.3694, 0.4535, 0.3694, 0.4633, 0.2726, 0.4731, 0.2919, 0.4731, 0.2919, 0.487, 0.2726, 0.487, 0.3406, 0.4633, 0.3406, 0.4773, 0.3304, 0.4773, 0.3304, 0.4633, 0.3694, 0.4535, 0.3543, 0.4535, 0.3543, 0.4396, 0.3694, 0.4396, 0.2981, 0.4301, 0.3132, 0.4301, 0.3132, 0.444, 0.2981, 0.444, 0.3596, 0.4633, 0.3596, 0.4773, 0.3406, 0.4773, 0.3406, 0.4633, 0.3694, 0.4458, 0.3694, 0.4317, 0.3845, 0.4317, 0.3845, 0.4458, 0.3694, 0.4396, 0.3543, 0.4396, 0.3543, 0.4321, 0.3694, 0.4321, 0.2726, 0.487, 0.2919, 0.487, 0.2919, 0.4945, 0.2726, 0.4945, 0.3304, 0.4773, 0.3406, 0.4773, 0.3406, 0.4888, 0.3304, 0.4888, 0.3596, 0.5075, 0.3596, 0.4964, 0.3699, 0.4964, 0.3699, 0.5075, 0.3845, 0.4317, 0.3694, 0.4317, 0.3694, 0.4203, 0.3845, 0.4203, 0.2726, 0.487, 0.2726, 0.4945, 0.257, 0.4945, 0.257, 0.487, 0.2913, 0.5059, 0.2762, 0.5059, 0.2762, 0.4945, 0.2913, 0.4945, 0.4761, 0.445, 0.4761, 0.3838, 0.5554, 0.3838, 0.5554, 0.445, 0.2601, 0.3007, 0.1575, 0.3007, 0.1575, 0.2455, 0.2601, 0.2455, 0.3394, 0.2749, 0.4421, 0.2749, 0.4421, 0.3301, 0.3394, 0.3301, 0.5447, 0.3007, 0.4421, 0.3007, 0.4421, 0.2455, 0.5447, 0.2455, 0.1808, 0.4923, 0.1808, 0.4311, 0.2834, 0.4311, 0.2834, 0.4923, 0.2601, 0.2455, 0.1575, 0.2455, 0.1575, 0.1918, 0.2601, 0.1918, 0.3394, 0.3301, 0.4421, 0.3301, 0.4421, 0.3838, 0.3394, 0.3838, 0.5447, 0.2455, 0.4421, 0.2455, 0.4421, 0.1918, 0.5447, 0.1918, 0.4761, 0.3838, 0.4761, 0.445, 0.386, 0.445, 0.386, 0.3838, 0.1575, 0.1918, 0.1575, 0.2455, 0.07812, 0.2455, 0.07812, 0.1918, 0.3394, 0.3301, 0.3394, 0.3838, 0.2601, 0.3838, 0.2601, 0.3301, 0.2834, 0.4311, 0.1808, 0.4311, 0.1808, 0.3838, 0.2834, 0.3838, 0.2708, 0.4003, 0.2256, 0.4003, 0.2256, 0.3707, 0.2708, 0.3707, 0.3611, 0.4566, 0.3159, 0.4566, 0.3159, 0.3707, 0.3611, 0.3707, 0.3159, 0.4503, 0.2708, 0.4503, 0.2708, 0.3707, 0.3159, 0.3707, 0.4376, 0.3707, 0.4376, 0.3412, 0.5593, 0.3412, 0.5593, 0.3707, 0.3924, 0.3707, 0.4376, 0.3707, 0.4376, 0.4503, 0.3924, 0.4503, 0.2256, 0.4003, 0.2708, 0.4003, 0.2708, 0.4862, 0.2256, 0.4862, 0.2708, 0.2848, 0.3924, 0.2848, 0.3924, 0.3707, 0.2708, 0.3707, 0.5593, 0.3412, 0.4376, 0.3412, 0.4376, 0.2553, 0.5593, 0.2553, 0.3511, 0.4623, 0.2615, 0.4623, 0.2615, 0.3976, 0.3511, 0.3976, 0.172, 0.5135, 0.08248, 0.5135, 0.08248, 0.3976, 0.172, 0.3976, 0.08248, 0.2816, 0.172, 0.2816, 0.172, 0.3976, 0.08248, 0.3976, 0.3321, 0.3328, 0.2426, 0.3328, 0.2426, 0.2169, 0.3321, 0.2169, 0.4406, 0.3976, 0.4406, 0.4623, 0.3511, 0.4623, 0.3511, 0.3976, 0.5112, 0.3976, 0.5112, 0.4623, 0.4406, 0.4623, 0.4406, 0.3976, 0.2615, 0.4486, 0.172, 0.4486, 0.172, 0.3976, 0.2615, 0.3976, 0.3321, 0.3976, 0.3321, 0.3328, 0.4027, 0.3328, 0.4027, 0.3976, 0.2801, 0.3377, 0.2636, 0.3377, 0.2636, 0.3258, 0.2801, 0.3258, 0.214, 0.3258, 0.214, 0.3258, 0.214, 0.3258, 0.214, 0.3258, 0.214, 0.3258, 0.214, 0.3258, 0.214, 0.3258, 0.214, 0.3258, 0.214, 0.3258, 0.214, 0.3258, 0.214, 0.3258, 0.214, 0.3258, 0.2636, 0.3546, 0.2636, 0.3665, 0.2471, 0.3665, 0.2471, 0.3546, 0.2471, 0.3427, 0.2305, 0.3427, 0.2305, 0.3258, 0.2471, 0.3258, 0.214, 0.3377, 0.2305, 0.3377, 0.2305, 0.3546, 0.214, 0.3546, 0.214, 0.3546, 0.2305, 0.3546, 0.2305, 0.3715, 0.214, 0.3715, 0.1781, 0.5128, 0.1932, 0.5128, 0.1932, 0.5223, 0.1781, 0.5223, 0.2235, 0.5223, 0.2083, 0.5223, 0.2083, 0.502, 0.2235, 0.502, 0.2491, 0.502, 0.2643, 0.502, 0.2643, 0.5223, 0.2491, 0.5223, 0.2235, 0.5318, 0.2386, 0.5318, 0.2386, 0.5521, 0.2235, 0.5521, 0.2643, 0.5521, 0.2643, 0.5521, 0.2643, 0.5521, 0.2643, 0.5521, 0.2386, 0.5318, 0.2386, 0.5223, 0.2643, 0.5223, 0.2643, 0.5318, 0.2083, 0.5223, 0.2083, 0.5318, 0.1827, 0.5318, 0.1827, 0.5223, 0.234, 0.5062, 0.2491, 0.5062, 0.2491, 0.5223, 0.234, 0.5223, 0.1781, 0.5033, 0.1932, 0.5033, 0.1932, 0.5128, 0.1781, 0.5128, 0.2643, 0.5521, 0.2643, 0.5521, 0.2643, 0.5521, 0.2643, 0.5521, 0.2643, 0.5521, 0.2643, 0.5521, 0.2643, 0.5521, 0.2643, 0.5521, 0.2643, 0.5521, 0.2643, 0.5521, 0.2643, 0.5521, 0.2643, 0.5521, 0.3642, 0.435, 0.3215, 0.435, 0.3215, 0.405, 0.3642, 0.405, 0.1936, 0.405, 0.1936, 0.3751, 0.2457, 0.3751, 0.2457, 0.405, 0.3626, 0.3751, 0.3626, 0.405, 0.3105, 0.405, 0.3105, 0.3751, 0.2363, 0.405, 0.2789, 0.405, 0.2789, 0.4416, 0.2363, 0.4416, 0.4052, 0.2668, 0.3626, 0.2668, 0.3626, 0.2367, 0.4052, 0.2367, 0.4479, 0.3751, 0.4052, 0.3751, 0.4052, 0.2668, 0.4479, 0.2668, 0.4479, 0.2367, 0.4905, 0.2367, 0.4905, 0.345, 0.4479, 0.345, 0.1936, 0.3751, 0.151, 0.3751, 0.151, 0.2668, 0.1936, 0.2668, 0.4905, 0.4344, 0.4479, 0.4344, 0.4479, 0.4044, 0.4905, 0.4044, 0.4479, 0.2668, 0.4052, 0.2668, 0.4052, 0.2367, 0.4479, 0.2367, 0.1936, 0.2668, 0.1936, 0.2367, 0.2781, 0.2367, 0.2781, 0.2668, 0.1936, 0.2668, 0.151, 0.2668, 0.151, 0.2367, 0.1936, 0.2367, 0.2789, 0.405, 0.3215, 0.405, 0.3215, 0.4351, 0.2789, 0.4351, 0.4905, 0.4044, 0.4479, 0.4044, 0.4479, 0.345, 0.4905, 0.345, 0.2363, 0.4645, 0.1936, 0.4645, 0.1936, 0.405, 0.2363, 0.405, 0.3626, 0.2367, 0.3626, 0.2668, 0.2781, 0.2668, 0.2781, 0.2367, 0.1936, 0.311, 0.2307, 0.3042, 0.2678, 0.311, 0.295, 0.3298, 0.3049, 0.3554, 0.295, 0.381, 0.2678, 0.3998, 0.2307, 0.4067, 0.1936, 0.3998, 0.1664, 0.381, 0.1564, 0.3554, 0.1664, 0.3298])
me_body_2_001.materials.append(mat_is_2_bottom_material)
me_body_2_001.materials.append(mat_is_2_track_left_materail)
me_body_2_001.materials.append(mat_is_2_track_right_materail)
me_body_2_001.use_remesh_preserve_volume = False
me_body_2_001.use_remesh_preserve_attributes = False
me_body_2_001.use_mirror_vertex_groups = False
me_body_2_001.update()
arm_armature = bpy.data.armatures.new('Armature')  # bones are not reproduced

# ---- objects
ob_armature = bpy.data.objects.new('Armature', arm_armature)
ob_body_2 = bpy.data.objects.new('body_2', me_body_2_001)
ob_sun_003 = bpy.data.objects.new('Sun.003', light_sun_003)
ob_sun_002 = bpy.data.objects.new('Sun.002', light_sun_002)
ob_sun_001 = bpy.data.objects.new('Sun.001', light_sun_001)
ob_sun = bpy.data.objects.new('Sun', light_sun)
ob_lamp = bpy.data.objects.new('Lamp', light_lamp)
ob_camera = bpy.data.objects.new('Camera', cam_camera)

# ---- transforms, parenting, visibility, modifiers, constraints
ob_armature.location = (0.0, 0.5049, 0.8229)
ob_armature.rotation_euler = (-1.571, -0.0, 3.142)
ob_armature.scale = (0.6634, 0.6634, 0.6634)
ob_armature.show_in_front = True
ob_armature.lineart.crease_threshold = 0.0
ob_body_2.parent = ob_armature
ob_body_2.matrix_parent_inverse = Matrix(((1.507, 0.0, -0.0, 0.0), (0.0, -1.192e-07, -1.507, 1.24), (0.0, 1.507, -6.589e-08, 1.732), (0.0, 0.0, 0.0, 1.0)))
ob_body_2.location = (0.0, 0.0, 0.0)
ob_body_2.lineart.crease_threshold = 0.0
_vg = ob_body_2.vertex_groups.new(name='Bone')
_vg.add([0, 1, 2, 3, 4, 5, 6, 7, 8, 9, 10, 11, 12, 13, 14, 15, 16, 17, 18, 19, 20, 21, 22, 23, 24, 25, 26, 27, 28, 29, 30, 31, 32, 33, 34, 35, 36, 37, 38, 39, 40, 41, 42, 43, 44, 45, 46, 47, 48, 49, 50, 51, 52, 53, 54, 55, 56, 57, 58, 59, 60, 61, 62, 63, 64, 65, 66, 67, 68, 69, 70, 71, 72, 73, 74, 75, 76, 77, 78, 79, 80, 81, 82, 83, 84, 85, 86, 87, 88, 89, 90, 91, 92, 93, 94, 95, 96, 97, 98, 99, 100, 101, 102, 103, 104, 105, 106, 107, 108, 109, 110, 111, 112, 113, 114, 115, 116, 117, 118, 119, 120, 121, 122, 123, 124, 125, 126, 127, 128, 129, 130, 131, 132, 133, 134, 135, 136, 137, 138, 139, 140, 141, 142, 143, 144, 145, 146, 147, 148, 149, 150, 151, 152, 153, 154, 155, 156, 157, 158, 159, 160, 161, 162, 163, 164, 165, 166, 167, 168, 169, 170, 171, 172, 173, 174, 175, 176, 177, 178, 179, 180, 181, 182, 183, 184, 185, 186, 187, 188, 189, 190, 191, 192, 193, 194, 195, 196, 197, 198, 199, 200, 201, 202, 203, 204, 205, 206, 207, 208, 209, 210, 211, 212, 213, 214, 215, 216, 217, 218, 219, 220, 221, 222, 223, 224, 225, 226, 227, 228, 229, 230, 231, 232, 233, 234, 235, 236, 237, 238, 239, 240, 241, 242, 243, 244, 245, 246, 247, 248, 249, 250, 251, 252, 253, 254, 255, 256, 257, 258, 259, 260, 261, 262, 263, 264, 265, 266, 267, 268, 269, 270, 271, 272, 273, 274, 275, 276, 277, 278, 279, 280, 281, 282, 283, 284, 285, 286, 287, 288, 289, 290, 291, 292, 293, 294, 295, 296, 297, 298, 299, 300, 301, 302, 303, 304, 305, 306, 307, 308, 309, 310, 311, 312, 313, 314, 315, 316, 317, 318, 319, 320, 321, 322, 323, 324, 325, 326, 327, 328, 329, 330, 331, 332, 333, 334, 335, 336, 337, 338, 339, 340, 341, 342, 343, 344, 345, 346, 347, 348, 349, 350, 351, 352, 353, 354, 355, 356, 357, 358, 359, 360, 361, 362, 363, 364, 365, 366, 367, 368, 369, 370, 371, 372, 373, 374, 375, 376, 377, 378, 379, 380, 381, 382, 383, 384, 385, 386, 387, 388, 389, 390, 391, 392, 393, 394, 395, 396, 397, 398, 399, 400, 401, 402, 403, 404, 405, 406, 407, 408, 409, 410, 411, 412, 413, 414, 415, 416, 417, 418, 419, 420, 421, 422, 423, 424, 425, 426, 427, 428, 429, 430, 431, 432, 433, 434, 435, 436, 437, 438, 439, 440, 441, 442, 443, 444, 445, 446, 447, 448, 449, 450, 451, 452, 453, 454, 455, 456, 457, 458, 459, 460, 461, 462, 463, 464, 465, 466, 467, 468, 469, 470, 471, 472, 473, 474, 475, 476, 477, 478, 479, 480, 481, 482, 491, 492, 493, 494, 495, 496, 497, 498, 499, 500, 501, 502, 503, 504, 505, 506, 507, 508, 509, 510, 511, 512, 513, 514, 515, 516, 517, 518, 519, 520, 521, 522, 523, 524, 525, 526, 527, 528, 529, 530, 531, 532, 533, 534, 535, 536, 537, 538, 539, 540, 541, 542, 543, 544, 545, 546, 547, 548, 549, 550, 551, 552, 553, 554, 555, 556, 557, 558, 559, 560, 561, 562, 563, 564, 565, 566, 567, 568, 569, 570, 571, 572, 573, 574, 587, 588, 589, 590, 591, 592, 593, 594, 595, 596, 597, 598, 599, 600, 601, 602, 603, 604, 605, 606, 607, 608, 609, 610, 611, 612, 613, 614, 615, 616, 617, 618, 619, 620, 621, 622, 623, 624, 625, 626, 627, 628, 629, 630, 631, 632, 633, 634, 635, 636, 637, 638], 1.0, 'REPLACE')
_vg = ob_body_2.vertex_groups.new(name='bone4')
_vg.add([531, 532, 533, 534, 535, 536, 537, 538, 595, 596, 597, 598, 599, 600, 601, 602], 1.0, 'REPLACE')
_vg = ob_body_2.vertex_groups.new(name='bone5')
_vg.add([539, 540, 541, 542, 543, 544, 545, 546], 1.0, 'REPLACE')
_vg = ob_body_2.vertex_groups.new(name='bone3')
_vg.add([8, 10, 11, 13, 14, 15, 16, 17, 18, 19, 20, 21, 24, 25, 26, 27, 265, 266, 507, 508, 509, 510, 511, 512, 513, 514, 547, 548, 549, 550, 551, 552, 553, 554, 555, 556, 557, 558, 559, 560, 561, 562, 563, 564, 565, 566, 567, 568, 569, 570, 571, 572, 573, 574], 1.0, 'REPLACE')
_vg = ob_body_2.vertex_groups.new(name='bone2')
_vg.add([9, 12, 22, 23, 523, 524, 525, 526, 527, 528, 529, 530, 587, 588, 589, 590, 591, 592, 593, 594], 1.0, 'REPLACE')
_vg = ob_body_2.vertex_groups.new(name='bone1')
_vg.add([36, 185, 186, 187, 188, 483, 484, 485, 486, 487, 488, 489, 490, 575, 576, 577, 578, 579, 580, 581, 582, 583, 584, 585, 586], 1.0, 'REPLACE')
_vg = ob_body_2.vertex_groups.new(name='bone7')
_vg.add([0, 1, 290, 291, 499, 500, 501, 502, 503, 504, 505, 506, 603, 604, 605, 606, 607, 608, 609, 610], 1.0, 'REPLACE')
_vg = ob_body_2.vertex_groups.new(name='bone6')
_vg.add([515, 516, 517, 518, 519, 520, 521, 522, 623, 624, 625, 626, 627, 628, 629, 630, 631, 632, 633, 634, 635, 636, 637, 638], 1.0, 'REPLACE')
_vg = ob_body_2.vertex_groups.new(name='bone8')
_vg.add([491, 492, 493, 494, 495, 496, 497, 498, 611, 612, 613, 614, 615, 616, 617, 618, 619, 620, 621, 622], 1.0, 'REPLACE')
_m = ob_body_2.modifiers.new('Armature', 'ARMATURE')
_m.object = ob_armature
ob_sun_003.location = (0.3761, 0.1614, 5.571)
ob_sun_003.rotation_euler = (6.245, 0.1911, 0.3515)
ob_sun_003.lineart.crease_threshold = 0.0
ob_sun_002.location = (5.463, -3.428, -0.09657)
ob_sun_002.rotation_euler = (6.072, 0.3108, 0.3973)
ob_sun_002.lineart.crease_threshold = 0.0
ob_sun_001.location = (2.998, -2.29, 0.3587)
ob_sun_001.rotation_euler = (3.854, -0.3724, 1.63)
ob_sun_001.lineart.crease_threshold = 0.0
ob_sun.location = (4.012, -2.657, 0.5555)
ob_sun.rotation_euler = (3.854, -0.3724, 1.63)
ob_sun.lineart.crease_threshold = 0.0
ob_lamp.location = (-3.18, -0.3178, 0.527)
ob_lamp.rotation_euler = (0.6503, 0.05522, 1.866)
ob_lamp.lock_rotations_4d = False
ob_lamp.empty_display_type = 'ARROWS'
ob_lamp.color = (0.0, 0.0, 0.0, 0.0)
ob_lamp.lineart.crease_threshold = 0.0
ob_camera.location = (7.481, -6.508, 5.344)
ob_camera.rotation_euler = (1.109, 0.0, 0.8149)
ob_camera.lock_rotations_4d = False
ob_camera.empty_display_type = 'ARROWS'
ob_camera.color = (0.0, 0.0, 0.0, 0.0)
ob_camera.display_type = 'WIRE'
ob_camera.lineart.crease_threshold = 0.0

# ---- collection membership
col_collection_1.objects.link(ob_armature)
col_collection_1.objects.link(ob_body_2)
col_collection_1.objects.link(ob_sun_003)
col_collection_1.objects.link(ob_sun_002)
col_collection_1.objects.link(ob_sun_001)
col_collection_1.objects.link(ob_sun)
col_collection_1.objects.link(ob_lamp)
col_collection_1.objects.link(ob_camera)

# ---- scene / render settings (as saved in the file)
scene.camera = ob_camera
scene.frame_start = 0; scene.frame_end = 2; scene.frame_set(0)
scene.render.engine = 'BLENDER_EEVEE_NEXT'
scene.render.resolution_percentage = 50
scene.render.dither_intensity = 0.0
scene.cycles.use_denoising = False
scene.cycles.samples = 128
scene.cycles.sampling_pattern = 'TABULATED_SOBOL'
scene.cycles.use_adaptive_sampling = False
scene.cycles.use_light_tree = False
scene.cycles.blur_glossy = 0.0
scene.cycles.sample_clamp_indirect = 0.0
scene.view_settings.view_transform = 'Standard'
bpy.context.view_layer.update()
